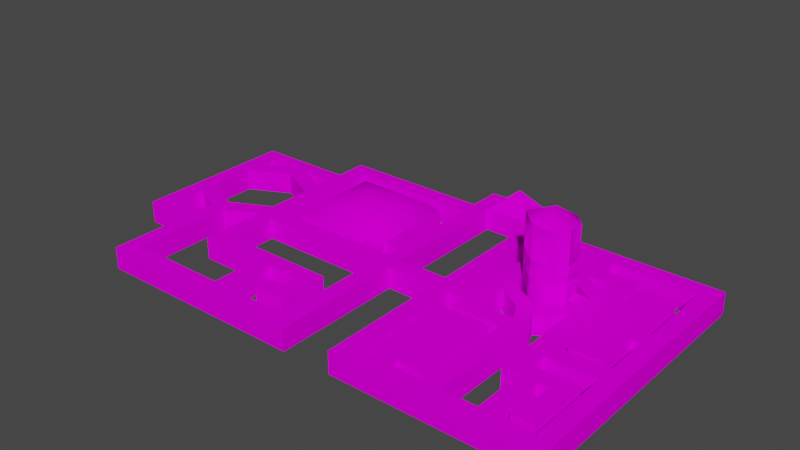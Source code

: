 # Source: ENVI_SquareTunnel.blend  (saved by Blender 2.82.7; exported with 4.5.12 LTS)
import bpy
from mathutils import Matrix  # noqa: F401  (used for matrix-valued properties, if any)

bpy.ops.wm.read_factory_settings(use_empty=True)
scene = bpy.context.scene
scene.name = 'Scene'

# ---- images (referenced by path relative to the original .blend; pixels are not part of the script)
import os
ASSET_DIR = os.environ.get("B2B_ASSET_DIR", "")  # directory of the original .blend (textures are referenced by path, not embedded)
HERE = os.path.dirname(os.path.abspath(__file__))  # packed textures are extracted next to this script under _unpacked/

def load_image(name, relpath, width, height, colorspace="sRGB"):
    """Load a texture the original file referenced (path relative to the .blend, or extracted next to this script)."""
    p = next((c for c in (os.path.join(HERE, relpath), os.path.join(ASSET_DIR, relpath)) if relpath and os.path.exists(c)), "")
    if p:
        img = bpy.data.images.load(p, check_existing=True)
        img.name = name
    else:  # same state as the original file: an image datablock whose file is absent (Cycles renders it pink)
        img = bpy.data.images.new(name, width, height)
        img.source = "FILE"
        img.filepath = "//" + (relpath or name)
    img.colorspace_settings.name = colorspace
    return img
img_tex_squaretunnelroof02_png = load_image('TEX_SquareTunnelRoof02.png', 'TEX_SquareTunnelRoof02.png', 1024, 1024, 'sRGB')
img_tex_squaretunnelroof01_png = load_image('TEX_SquareTunnelRoof01.png', 'TEX_SquareTunnelRoof01.png', 1024, 1024, 'sRGB')
img_tex_squaretunnelwall01_png = load_image('TEX_SquareTunnelWall01.png', 'TEX_SquareTunnelWall01.png', 1024, 1024, 'sRGB')
img_tex_squaretunnelwall02_png = load_image('TEX_SquareTunnelWall02.png', 'TEX_SquareTunnelWall02.png', 1024, 1024, 'sRGB')
img_tex_squaretunnelfloor01_png = load_image('TEX_SquareTunnelFloor01.png', 'TEX_SquareTunnelFloor01.png', 1024, 1024, 'sRGB')
img_tex_squaretunnelfloor02_png = load_image('TEX_SquareTunnelFloor02.png', 'TEX_SquareTunnelFloor02.png', 1024, 1024, 'sRGB')

# ---- materials (node trees are filled in below, after node groups)
mat_ceilingroom = bpy.data.materials.new('ceilingRoom')
mat_ceilingroom.use_transparent_shadow = False
mat_ceilingroom.roughness = 0.7615
mat_ceilingroom.specular_intensity = 0.0
mat_ceilingtunnel = bpy.data.materials.new('ceilingTunnel')
mat_ceilingtunnel.use_transparent_shadow = False
mat_ceilingtunnel.roughness = 0.7615
mat_ceilingtunnel.specular_intensity = 0.0
mat_wallgreen = bpy.data.materials.new('wallGreen')
mat_wallgreen.use_transparent_shadow = False
mat_wallgreen.roughness = 0.7615
mat_wallgreen.specular_intensity = 0.0
mat_wallbrick = bpy.data.materials.new('wallBrick')
mat_wallbrick.use_transparent_shadow = False
mat_wallbrick.roughness = 0.7615
mat_wallbrick.specular_intensity = 0.0
mat_floorcarpet = bpy.data.materials.new('floorCarpet')
mat_floorcarpet.use_transparent_shadow = False
mat_floorcarpet.roughness = 0.7615
mat_floorcarpet.specular_intensity = 0.0
mat_floorbrick = bpy.data.materials.new('floorBrick')
mat_floorbrick.use_transparent_shadow = False
mat_floorbrick.roughness = 0.7615
mat_floorbrick.specular_intensity = 0.0

# ---- material node trees
mat_ceilingroom.use_nodes = True; mat_ceilingroom.node_tree.nodes.clear()
_N = mat_ceilingroom.node_tree.nodes; _L = mat_ceilingroom.node_tree.links
n0 = _N.new('ShaderNodeOutputMaterial'); n0.name = 'Material Output'; n0.location = (300, 300)
n1 = _N.new('ShaderNodeBsdfPrincipled'); n1.name = 'Principled BSDF'; n1.location = (10, 300)
n1.distribution = 'GGX'
n1.subsurface_method = 'BURLEY'
n1.inputs[2].default_value = 0.7615
n1.inputs[3].default_value = 1.45
n1.inputs[13].default_value = 0.0
n1.inputs[27].default_value = (0.0, 0.0, 0.0, 1.0)
n1.inputs[28].default_value = 1.0
n2 = _N.new('ShaderNodeTexImage'); n2.name = 'Image Texture'; n2.location = (-300, 600)
n2.image = img_tex_squaretunnelroof02_png
_L.new(n1.outputs[0], n0.inputs[0])
_L.new(n2.outputs[0], n1.inputs[0])
n0.is_active_output = True
mat_ceilingtunnel.use_nodes = True; mat_ceilingtunnel.node_tree.nodes.clear()
_N = mat_ceilingtunnel.node_tree.nodes; _L = mat_ceilingtunnel.node_tree.links
n0 = _N.new('ShaderNodeOutputMaterial'); n0.name = 'Material Output'; n0.location = (300, 300)
n1 = _N.new('ShaderNodeBsdfPrincipled'); n1.name = 'Principled BSDF'; n1.location = (10, 300)
n1.distribution = 'GGX'
n1.subsurface_method = 'BURLEY'
n1.inputs[2].default_value = 0.7615
n1.inputs[3].default_value = 1.45
n1.inputs[13].default_value = 0.0
n1.inputs[27].default_value = (0.0, 0.0, 0.0, 1.0)
n1.inputs[28].default_value = 1.0
n2 = _N.new('ShaderNodeTexImage'); n2.name = 'Image Texture'; n2.location = (-300, 600)
n2.image = img_tex_squaretunnelroof01_png
_L.new(n1.outputs[0], n0.inputs[0])
_L.new(n2.outputs[0], n1.inputs[0])
n0.is_active_output = True
mat_wallgreen.use_nodes = True; mat_wallgreen.node_tree.nodes.clear()
_N = mat_wallgreen.node_tree.nodes; _L = mat_wallgreen.node_tree.links
n0 = _N.new('ShaderNodeOutputMaterial'); n0.name = 'Material Output'; n0.location = (300, 300)
n1 = _N.new('ShaderNodeBsdfPrincipled'); n1.name = 'Principled BSDF'; n1.location = (10, 300)
n1.distribution = 'GGX'
n1.subsurface_method = 'BURLEY'
n1.inputs[2].default_value = 0.7615
n1.inputs[3].default_value = 1.45
n1.inputs[13].default_value = 0.0
n1.inputs[27].default_value = (0.0, 0.0, 0.0, 1.0)
n1.inputs[28].default_value = 1.0
n2 = _N.new('ShaderNodeTexImage'); n2.name = 'Image Texture'; n2.location = (-300, 600)
n2.image = img_tex_squaretunnelwall01_png
_L.new(n1.outputs[0], n0.inputs[0])
_L.new(n2.outputs[0], n1.inputs[0])
n0.is_active_output = True
mat_wallbrick.use_nodes = True; mat_wallbrick.node_tree.nodes.clear()
_N = mat_wallbrick.node_tree.nodes; _L = mat_wallbrick.node_tree.links
n0 = _N.new('ShaderNodeOutputMaterial'); n0.name = 'Material Output'; n0.location = (300, 300)
n1 = _N.new('ShaderNodeBsdfPrincipled'); n1.name = 'Principled BSDF'; n1.location = (10, 300)
n1.distribution = 'GGX'
n1.subsurface_method = 'BURLEY'
n1.inputs[2].default_value = 0.7615
n1.inputs[3].default_value = 1.45
n1.inputs[13].default_value = 0.0
n1.inputs[27].default_value = (0.0, 0.0, 0.0, 1.0)
n1.inputs[28].default_value = 1.0
n2 = _N.new('ShaderNodeTexImage'); n2.name = 'Image Texture'; n2.location = (-300, 600)
n2.image = img_tex_squaretunnelwall02_png
_L.new(n1.outputs[0], n0.inputs[0])
_L.new(n2.outputs[0], n1.inputs[0])
n0.is_active_output = True
mat_floorcarpet.use_nodes = True; mat_floorcarpet.node_tree.nodes.clear()
_N = mat_floorcarpet.node_tree.nodes; _L = mat_floorcarpet.node_tree.links
n0 = _N.new('ShaderNodeOutputMaterial'); n0.name = 'Material Output'; n0.location = (300, 300)
n1 = _N.new('ShaderNodeBsdfPrincipled'); n1.name = 'Principled BSDF'; n1.location = (10, 300)
n1.distribution = 'GGX'
n1.subsurface_method = 'BURLEY'
n1.inputs[2].default_value = 0.7615
n1.inputs[3].default_value = 1.45
n1.inputs[13].default_value = 0.0
n1.inputs[27].default_value = (0.0, 0.0, 0.0, 1.0)
n1.inputs[28].default_value = 1.0
n2 = _N.new('ShaderNodeTexImage'); n2.name = 'Image Texture'; n2.location = (-300, 600)
n2.image = img_tex_squaretunnelfloor01_png
_L.new(n1.outputs[0], n0.inputs[0])
_L.new(n2.outputs[0], n1.inputs[0])
n0.is_active_output = True
mat_floorbrick.use_nodes = True; mat_floorbrick.node_tree.nodes.clear()
_N = mat_floorbrick.node_tree.nodes; _L = mat_floorbrick.node_tree.links
n0 = _N.new('ShaderNodeOutputMaterial'); n0.name = 'Material Output'; n0.location = (300, 300)
n1 = _N.new('ShaderNodeBsdfPrincipled'); n1.name = 'Principled BSDF'; n1.location = (10, 300)
n1.distribution = 'GGX'
n1.subsurface_method = 'BURLEY'
n1.inputs[2].default_value = 0.7615
n1.inputs[3].default_value = 1.45
n1.inputs[13].default_value = 0.0
n1.inputs[27].default_value = (0.0, 0.0, 0.0, 1.0)
n1.inputs[28].default_value = 1.0
n2 = _N.new('ShaderNodeTexImage'); n2.name = 'Image Texture'; n2.location = (-300, 600)
n2.image = img_tex_squaretunnelfloor02_png
_L.new(n1.outputs[0], n0.inputs[0])
_L.new(n2.outputs[0], n1.inputs[0])
n0.is_active_output = True

# ---- world
world_world = bpy.data.worlds.new('World'); scene.world = world_world
world_world.use_nodes = True; world_world.node_tree.nodes.clear()
_N = world_world.node_tree.nodes; _L = world_world.node_tree.links
n0 = _N.new('ShaderNodeOutputWorld'); n0.name = 'World Output'; n0.location = (300, 300)
n1 = _N.new('ShaderNodeBackground'); n1.name = 'Background'; n1.location = (10, 300)
n1.inputs[0].default_value = (0.05088, 0.05088, 0.05088, 1.0)
_L.new(n1.outputs[0], n0.inputs[0])
n0.is_active_output = True
world_world.color = (0.05088, 0.05088, 0.05088)
world_world.use_sun_shadow = False
world_world.sun_shadow_jitter_overblur = 0.0

# ---- meshes
me_envi_squaretunnel = bpy.data.meshes.new('ENVI_SquareTunnel')
me_envi_squaretunnel.from_pydata([(19.69, 15.0, -1.5), (33.19, -7.125, -1.5), (-11.81, -12.0, -1.5), (24.19, 12.75, -1.5), (20.06, 6.0, -1.5), (29.81, 3.75, -1.5), (26.44, -11.62, -1.5), (24.19, -11.62, -1.5), (17.44, 8.851, -1.5), (21.94, 8.25, -1.5), (16.31, -0.75, -1.5), (-29.81, -5.25, -1.5), (-28.69, 8.476, -1.5), (-7.312, -12.0, -1.5), (10.69, -0.75, -1.5), (30.19, -14.62, -1.5), (27.94, -14.62, -1.5), (17.44, 15.0, -1.5), (21.94, 6.0, -1.5), (-2.813, -3.0, -1.5), (25.31, -4.125, -1.5), (30.94, 15.0, -1.5), (17.44, -3.0, -1.5), (-28.69, -3.226, -1.5), (8.437, -0.75, -1.5), (6.188, -0.75, -1.5), (-0.5625, -3.0, -1.5), (30.94, -7.125, -1.5), (30.94, -18.75, -1.5), (-27.56, 10.5, -1.5), (21.94, 1.5, -1.5), (21.94, 3.75, -1.5), (17.44, 0.8986, -1.5), (10.69, -3.0, -1.5), (10.69, -5.25, -1.5), (24.19, -7.125, -1.5), (18.56, 10.5, -1.5), (18.56, -0.75, -1.5), (-29.81, 10.5, -1.5), (24.19, -4.875, -1.5), (30.94, -4.875, -1.5), (8.437, -18.75, -1.5), (8.437, 17.25, -1.5), (24.19, -9.375, -1.5), (-5.062, -9.75, -1.5), (12.94, 12.75, -1.5), (10.69, 10.5, -1.5), (-0.5625, 17.25, -1.5), (-2.813, -21.0, -1.5), (-9.563, -14.25, -1.5), (17.44, -18.75, -1.5), (18.56, 2.25, 3.75), (15.94, 2.25, 10.5), (20.06, 3.75, 10.5), (20.06, 3.75, 6.0), (18.56, 2.25, 6.0), (18.56, 2.25, 10.5), (20.06, 6.0, 10.5), (18.56, 7.5, -1.5), (18.56, 7.5, 10.5), (15.94, 7.5, 10.5), (13.31, 4.875, 10.5), (13.31, 4.875, 3.75), (20.06, 6.0, 3.75), (20.06, 3.75, 3.75), (13.31, 4.875, -1.5), (20.06, 6.0, 1.5), (15.94, 7.5, -1.5), (15.94, 7.5, 3.75), (-14.06, -18.75, -1.5), (-18.56, 0.3749, -1.5), (-18.56, 12.75, -1.5), (16.31, -6.0, -1.5), (12.94, -17.62, -1.5), (-34.31, 12.75, -1.5), (-2.813, 3.75, -1.5), (-20.81, -0.75, -1.5), (15.94, 2.25, -1.5), (18.56, 2.25, -1.5), (-2.813, -0.75, -1.5), (-23.06, 17.25, -1.5), (-5.062, 3.75, -1.5), (-34.31, -0.3749, -1.5), (-23.06, 5.625, -1.5), (-2.813, 1.5, -1.5), (-2.813, -18.75, -1.5), (-20.81, -3.0, -1.5), (9.563, -17.62, -1.5), (12.94, -18.75, -1.5), (20.06, 3.75, -1.5), (10.69, -17.62, -1.5), (10.69, -18.75, -1.5), (-5.062, 1.5, -1.5), (-14.06, -21.0, -1.5), (-36.56, -7.5, -1.5), (-29.81, -21.0, -1.5), (-36.56, 12.75, -1.5), (-36.56, 10.5, -1.5), (-11.81, -9.75, -1.5), (-20.81, 15.0, -1.5), (-23.06, 15.0, -1.5), (-23.06, 12.75, -1.5), (-11.81, 6.75, 4.575), (-6.853, 1.969, 3.0), (-5.062, 3.75, 1.5), (-5.062, 1.5, 1.5), (-18.56, 12.75, 1.5), (-16.79, 1.969, 3.0), (-6.853, 11.16, 3.0), (-16.79, 11.16, 3.0), (-5.062, 12.75, 1.5), (6.188, 21.75, 1.5), (6.188, 17.25, 1.5), (2.813, 19.5, 4.5), (17.32, 4.875, 12.37), (15.94, 2.25, 3.75), (15.94, 7.5, 6.0), (18.56, 7.5, 3.75), (20.06, 6.0, 6.0), (15.94, 2.25, 6.0), (18.56, 7.5, 6.0), (13.31, 4.875, 6.0), (-11.81, -21.0, 1.5), (12.94, 8.25, 1.5), (-23.06, 12.75, 1.5), (-20.81, 15.0, 1.5), (21.94, 10.5, 1.5), (-20.81, -3.0, 1.5), (10.69, -0.75, 1.5), (-27.56, -18.75, 1.5), (-29.81, -21.0, 1.5), (-29.81, 10.5, 1.5), (17.44, 0.8986, 1.5), (16.31, -0.75, 1.5), (8.437, 15.0, 1.5), (27.94, -14.62, 1.5), (17.44, 12.75, 1.5), (24.19, -9.375, 1.5), (-28.69, 8.476, 1.5), (27.94, -11.62, 1.5), (21.94, 6.0, 1.5), (21.94, 3.75, 1.5), (24.19, 10.5, 1.5), (-36.56, -7.5, 1.5), (8.437, 17.25, 1.5), (-2.813, -3.0, 1.5), (30.94, -18.75, 1.5), (-29.81, -9.75, 1.5), (6.188, -0.75, 1.5), (17.44, 15.0, 1.5), (-27.56, -5.25, 1.5), (-34.31, -3.0, 1.5), (21.94, 8.25, 1.5), (-23.06, -0.3749, 1.5), (24.19, 12.75, 1.5), (12.94, -18.75, 1.5), (-2.813, 1.5, 1.5), (30.94, 15.0, 1.5), (30.94, 3.75, 1.5), (-34.31, -0.3749, 1.5), (8.437, -0.75, 1.5), (-7.312, -12.0, 1.5), (19.69, 15.0, 1.5), (19.69, 12.75, 1.5), (-0.5625, -3.0, 1.5), (-2.813, -0.75, 1.5), (30.94, -7.125, 1.5), (-34.31, 10.5, 1.5), (12.94, 1.5, 1.5), (18.56, 10.5, 1.5), (17.44, -3.0, 1.5), (26.44, -11.62, 1.5), (-5.062, -9.75, 1.5), (10.69, -5.25, 1.5), (24.19, -4.875, 1.5), (19.69, -18.75, 1.5), (8.437, -18.75, 1.5), (-2.813, 15.0, 1.5), (-23.06, -12.0, 1.5), (21.94, -11.62, 1.5), (30.19, -14.62, 1.5), (30.19, -17.62, 1.5), (-27.56, -21.0, 1.5), (12.94, 10.5, 1.5), (33.19, 17.25, 1.5), (17.44, -5.25, 1.5), (30.19, -9.375, 1.5), (16.31, -17.62, 1.5), (10.69, -17.62, 1.5), (9.563, -17.62, 1.5), (29.81, 1.5, 1.5), (17.44, -5.25, -1.5), (-23.06, -3.0, -1.5), (-23.06, -0.3749, -1.5), (21.94, 10.5, -1.5), (21.94, 1.5, 1.5), (-36.56, -9.75, -1.5), (24.19, -7.125, 1.5), (24.19, -11.62, 1.5), (24.19, -18.75, 1.5), (12.94, 3.75, -1.5), (12.94, 6.0, -1.5), (12.94, -3.0, 1.5), (12.94, -3.0, -1.5), (17.44, 8.851, 1.5), (19.69, -3.0, 1.5), (18.56, -0.75, 1.5), (-0.5625, 15.0, 1.5), (-0.5625, 17.25, 1.5), (17.44, -18.75, 1.5), (-28.69, -3.226, 1.5), (-34.31, -7.5, 1.5), (-34.31, -7.5, -1.5), (-20.81, -0.75, 1.5), (-23.06, 8.25, 1.5), (-23.06, 5.625, 1.5), (-27.56, 10.5, 1.5), (-23.06, 10.5, 1.5), (26.44, -18.75, -1.5), (-0.5625, -0.75, -1.5), (8.437, -3.0, 1.5), (10.69, -3.0, 1.5), (6.188, -3.0, 1.5), (8.437, 15.0, -1.5), (6.188, 17.25, -1.5), (12.94, 1.5, -1.5), (30.94, 3.75, -1.5), (33.19, 17.25, -1.5), (-2.813, 17.25, 1.5), (-23.06, -3.0, 1.5), (-29.81, -7.5, -1.5), (-11.81, -12.0, 1.5), (-14.06, -12.0, 1.5), (-23.06, -12.0, -1.5), (-27.56, -5.25, -1.5), (-27.56, -18.75, -1.5), (-2.813, -18.75, 1.5), (-0.5625, -21.0, 1.5), (-0.5625, -21.0, -1.5), (-34.31, -3.0, -1.5), (20.06, 3.75, 1.5), (21.94, -11.62, -1.5), (30.94, -4.875, 1.5), (-7.312, -14.25, 1.5), (-9.563, -14.25, 1.5), (-7.312, -14.25, -1.5), (-34.31, 5.625, 1.5), (-34.31, 5.625, -1.5), (-34.31, 8.25, 1.5), (-34.31, 8.25, -1.5), (-11.81, -18.75, 1.5), (-14.06, -12.0, -1.5), (-14.06, -18.75, 1.5), (-23.06, 8.25, -1.5), (-23.06, 10.5, -1.5), (-5.062, -16.5, -1.5), (-29.81, -5.25, 1.5), (-29.81, -7.5, 1.5), (-36.56, 12.75, 1.5), (-36.56, 10.5, 1.5), (8.437, 21.75, 1.5), (19.69, 12.75, -1.5), (-2.813, 21.75, -1.5), (29.81, 11.62, -1.5), (30.94, 1.5, -1.5), (29.81, -4.125, 1.5), (29.81, -4.125, -1.5), (25.31, 11.62, 1.5), (-34.31, 10.5, -1.5), (12.94, 3.75, 1.5), (12.94, 6.0, 1.5), (-9.563, -16.5, -1.5), (19.69, -3.0, -1.5), (-0.5625, 21.75, 1.5), (-2.813, 21.75, 1.5), (29.81, 3.75, 1.5), (33.19, -7.125, 1.5), (-14.06, -21.0, 1.5), (6.188, -21.0, 1.5), (6.188, -21.0, -1.5), (-5.062, -16.5, 1.5), (8.437, 21.75, -1.5), (-9.563, -16.5, 1.5), (-36.56, -9.75, 1.5), (6.188, -3.0, -1.5), (30.94, -21.0, -1.5), (33.19, -21.0, -1.5), (-20.81, -9.75, 1.5), (33.19, -21.0, 1.5), (8.437, -21.0, -1.5), (10.69, 12.75, 1.5), (17.44, 12.75, -1.5), (-20.81, -9.75, -1.5), (10.69, 12.75, -1.5), (30.19, -9.375, -1.5), (27.19, -14.62, 1.5), (16.31, 10.5, 1.5), (-2.813, 15.0, -1.5), (9.563, -6.0, -1.5), (26.44, -18.75, 1.5), (-2.813, 3.75, 1.5), (8.437, -3.0, -1.5), (30.94, 1.5, 1.5), (29.81, 11.62, 1.5), (-29.81, -9.75, -1.5), (-23.06, 15.0, 1.5), (-11.81, -18.75, -1.5), (24.19, -18.75, -1.5), (-34.31, 12.75, 1.5), (12.94, -17.62, 1.5), (16.31, 10.5, -1.5), (27.94, -11.62, -1.5), (25.31, -4.125, 1.5), (25.31, 11.62, -1.5), (16.31, -6.0, 1.5), (9.563, -6.0, 1.5), (29.81, 1.5, -1.5), (16.31, -17.62, -1.5), (27.19, -17.62, 1.5), (27.19, -17.62, -1.5), (12.94, 10.5, -1.5), (12.94, 8.25, -1.5), (10.69, -18.75, 1.5), (27.19, -14.62, -1.5), (-11.81, -21.0, -1.5), (19.69, -18.75, -1.5), (-23.06, 17.25, 1.5), (-0.5625, -0.75, 1.5), (-0.5625, 15.0, -1.5), (30.19, -17.62, -1.5), (-2.813, -21.0, 1.5), (-27.56, -21.0, -1.5), (-2.813, 17.25, -1.5), (-18.56, 0.3749, 1.5), (-5.062, 12.75, -1.5), (-5.062, 0.3749, 1.5), (-5.062, 0.3749, -1.5), (-28.69, -3.226, -1.5), (-23.06, -0.3749, 1.5), (-23.06, -0.3749, -1.5), (-28.69, -3.226, 1.5)], [], [(86, 127, 145, 19), (289, 279, 278), (326, 305, 100, 80), (210, 256, 151, 159), (327, 148, 222, 164), (84, 79, 219), (185, 191, 34, 173), (162, 157, 21, 0), (202, 221, 128, 168), (259, 143, 94, 97), (92, 84, 75, 81), (280, 243, 161, 172), (40, 1, 264), (166, 146, 28, 27), (107, 103, 335, 333), (180, 186, 294, 15), (173, 221, 202, 185), (170, 133, 132, 206, 205), (313, 20, 5, 263), (126, 169, 163), (50, 289, 325), (327, 207, 328, 219), (213, 153, 215), (119, 55, 51, 115), (150, 257, 256), (99, 100, 101), (90, 73, 72, 298), (249, 268, 97, 247), (176, 220, 301, 41), (73, 317, 72), (205, 175, 185, 170), (198, 179, 137), (278, 209, 175), (145, 164, 236), (50, 88, 289), (326, 228, 125, 305), (271, 255, 245, 49), (209, 185, 175), (150, 129, 147, 257), (41, 301, 284), (199, 198, 171, 299), (241, 35, 39, 30), (244, 49, 245, 243), (262, 332, 47), (225, 10, 32, 200), (163, 261, 3, 154), (148, 160, 220, 222), (174, 242, 166, 197), (91, 322, 176, 41), (280, 282, 244, 243), (267, 303, 275, 312), (201, 321, 46), (123, 183, 320, 321), (225, 203, 202, 168), (157, 158, 226, 21), (106, 71, 334, 110), (89, 78, 51, 64, 240), (278, 288, 285, 289), (68, 67, 58, 117), (177, 125, 228), (86, 292, 287, 127), (77, 115, 51, 78), (62, 115, 77, 65), (62, 65, 67, 68), (210, 159, 82, 23), (189, 315, 188), (6, 311, 294, 43), (296, 169, 204, 123), (128, 270, 269), (199, 299, 288), (314, 315, 298, 72), (205, 272, 325, 175), (318, 295, 135), (131, 308, 124, 216), (35, 43, 137, 197), (146, 166, 276, 288), (26, 19, 85, 48, 238), (217, 216, 124), (137, 171, 198), (69, 235, 331, 93), (276, 242, 302), (182, 129, 252, 122, 277), (30, 37, 206, 195), (250, 236, 330, 122), (76, 213, 125, 99), (321, 320, 46), (95, 331, 235, 304), (192, 193, 23, 11, 234), (237, 330, 236, 164), (100, 99, 80), (76, 99, 253, 83), (105, 335, 103), (37, 30, 32), (152, 9, 194, 126), (166, 242, 276), (122, 324, 93, 277), (239, 82, 94), (111, 260, 144, 112), (79, 76, 86, 19), (191, 272, 37, 22), (102, 108, 103), (107, 102, 103), (109, 102, 107), (102, 109, 108), (237, 238, 48, 330), (104, 105, 103), (94, 82, 247, 97), (60, 61, 121, 116), (31, 32, 30), (111, 113, 273), (273, 113, 208), (113, 111, 112), (113, 112, 208), (61, 114, 52), (114, 57, 53), (59, 114, 60), (114, 56, 52), (60, 114, 61), (114, 59, 57), (114, 53, 56), (219, 75, 84), (300, 104, 81, 75), (268, 38, 74), (128, 160, 24, 14), (213, 165, 145, 127), (158, 157, 184, 276), (196, 304, 212, 94), (301, 24, 25, 284), (314, 187, 309), (211, 151, 239, 212), (80, 332, 228, 326), (267, 312, 20, 313), (18, 4, 89, 31), (170, 22, 10, 133), (308, 258, 96, 74), (219, 26, 284, 25), (259, 97, 96, 258), (265, 312, 190), (327, 165, 156), (31, 30, 39), (201, 8, 310, 321), (278, 322, 155), (275, 158, 302, 190), (28, 146, 299, 218), (2, 231, 161, 13), (73, 88, 155, 309), (165, 213, 76, 79), (72, 317, 187, 314), (57, 118, 54, 53), (220, 221, 33, 301), (230, 212, 304), (179, 195, 174, 197), (149, 144, 162), (279, 289, 41, 284), (190, 312, 275), (327, 156, 300), (7, 307, 218, 6), (63, 66, 240, 64), (162, 163, 136, 149), (155, 209, 278), (296, 183, 290, 136), (253, 29, 38, 12, 83), (158, 275, 5, 226), (27, 1, 40), (140, 142, 174, 141), (130, 95, 304, 147), (299, 146, 288), (156, 165, 79, 84), (97, 268, 74, 96), (235, 234, 230, 304), (222, 220, 176, 278), (13, 245, 255, 44), (40, 39, 35, 27), (274, 262, 273), (233, 251, 292), (168, 128, 269), (98, 292, 251, 2), (180, 135, 139, 186), (88, 73, 90, 91), (212, 239, 94), (318, 319, 323, 295), (323, 319, 16), (191, 50, 325, 272), (229, 178, 233, 192), (174, 142, 154, 3, 39), (283, 143, 211, 147), (191, 22, 203, 34), (141, 240, 66, 140), (108, 110, 104, 103), (52, 119, 121, 61), (278, 176, 322), (226, 264, 1), (148, 112, 134, 160), (121, 119, 115, 62), (55, 54, 64, 51), (157, 162, 144, 184), (86, 192, 233, 292), (214, 215, 138, 131, 216), (303, 267, 313, 263), (124, 125, 217), (297, 75, 219, 328), (169, 126, 194, 36), (85, 306, 93, 324, 48), (41, 289, 91), (280, 255, 271, 282), (249, 247, 12, 38), (70, 336, 92), (42, 281, 224), (227, 184, 144, 42), (10, 22, 37, 32), (218, 307, 285), (110, 334, 81, 104), (232, 178, 287), (33, 34, 203), (291, 293, 320, 310), (29, 254, 101), (42, 0, 21, 227), (291, 136, 290, 293, 45), (234, 235, 129, 150), (6, 218, 299, 171), (186, 137, 43, 294), (150, 229, 192, 234), (109, 107, 333, 106), (14, 46, 293, 290, 128), (185, 209, 50, 191), (242, 174, 39, 40), (240, 141, 31, 89), (210, 153, 229, 150, 256), (338, 340, 337, 339), (197, 166, 27, 35), (247, 82, 159, 246), (143, 283, 196, 94), (132, 32, 31, 141), (140, 66, 4, 18), (131, 167, 308), (134, 149, 17, 223), (239, 11, 23, 82), (199, 307, 7, 198), (27, 28, 1), (204, 8, 201, 270), (195, 179, 241, 30), (217, 214, 253, 254), (167, 131, 38, 268), (197, 137, 179), (14, 33, 203, 225), (59, 120, 118, 57), (121, 62, 68, 116), (22, 170, 202, 203), (246, 138, 12, 247), (17, 0, 42), (47, 328, 207, 208), (161, 243, 245, 13), (8, 204, 140, 18), (116, 68, 117, 120), (133, 168, 269, 132), (151, 256, 11, 239), (50, 209, 155, 88), (131, 248, 249, 38), (112, 224, 47, 208), (14, 225, 200), (106, 110, 108, 109), (135, 16, 311, 139), (278, 279, 284, 222), (122, 252, 250), (148, 327, 219, 25), (124, 101, 100, 305), (332, 297, 328, 47), (20, 266, 316), (133, 10, 225, 168), (223, 17, 42, 224), (250, 231, 2, 306), (144, 260, 281, 42), (286, 285, 288), (12, 138, 215, 83), (136, 163, 169, 296), (206, 37, 272, 205), (242, 40, 264, 302), (60, 116, 120, 59), (232, 252, 69, 251), (52, 56, 55, 119), (274, 228, 332, 262), (296, 310, 320, 183), (29, 216, 217, 254), (118, 120, 117, 63), (173, 34, 33, 221), (232, 251, 233, 178), (17, 291, 261, 0), (179, 198, 7, 241), (145, 165, 327, 164), (28, 285, 286, 1), (307, 199, 175, 325), (316, 264, 226, 5), (44, 255, 280, 172), (264, 316, 190, 302), (0, 261, 163, 162), (214, 125, 213, 215), (200, 201, 46, 14), (257, 230, 11, 256), (312, 265, 266, 20), (142, 152, 126), (3, 261, 194), (282, 271, 49, 244), (16, 15, 294, 311), (5, 20, 316), (141, 174, 195), (104, 300, 156, 105), (80, 99, 297, 332), (248, 167, 268, 249), (269, 270, 201, 200), (147, 129, 182, 130), (2, 251, 69, 306), (143, 259, 246, 159), (136, 291, 17, 149), (254, 253, 99), (200, 32, 132, 269), (127, 229, 153, 213), (194, 9, 3), (276, 184, 227, 1), (25, 224, 112, 148), (182, 331, 95, 130), (228, 274, 273, 208), (231, 287, 172, 161), (231, 232, 287), (140, 204, 169, 152), (153, 193, 83, 215), (300, 177, 207, 327), (236, 85, 19, 145), (177, 228, 208, 207), (188, 315, 314, 309), (169, 36, 9, 152), (25, 24, 223, 224), (9, 18, 3), (152, 142, 140), (319, 329, 15, 16), (92, 336, 335, 105), (237, 164, 26, 238), (241, 7, 43), (92, 105, 156, 84), (216, 29, 253, 214), (315, 189, 87, 298), (300, 75, 297, 177), (235, 69, 252, 129), (175, 199, 288, 278), (139, 171, 137, 186), (214, 217, 125), (159, 151, 143), (63, 64, 54, 118), (303, 263, 5, 275), (99, 125, 177, 297), (316, 266, 265, 190), (124, 308, 74, 101), (101, 74, 38, 29), (160, 134, 223, 24), (189, 188, 90, 87), (154, 142, 126, 163), (262, 47, 224, 281), (248, 131, 138, 246), (322, 91, 90, 188), (182, 277, 93, 331), (171, 139, 311, 6), (318, 181, 329, 319), (290, 183, 123), (248, 246, 259, 167), (241, 43, 35), (56, 53, 54, 55), (295, 323, 16, 135), (181, 180, 15, 329), (236, 250, 306, 85), (4, 58, 67, 65, 77, 78, 89), (164, 222, 284, 26), (212, 230, 257, 211), (309, 155, 322, 188), (211, 257, 147), (288, 276, 1, 286), (151, 211, 143), (147, 304, 196, 283), (234, 11, 230), (181, 318, 135, 180), (117, 58, 4, 66, 63), (229, 127, 287, 178), (187, 317, 73, 309), (70, 333, 335, 336), (287, 292, 98, 172), (106, 333, 70, 71), (308, 167, 259, 258), (330, 48, 324, 122), (310, 296, 123, 321), (310, 8, 36, 291), (21, 226, 1, 227), (9, 36, 8, 18), (93, 306, 69), (298, 87, 90), (132, 141, 195, 206), (289, 285, 307, 325), (254, 99, 101), (98, 2, 13, 44), (192, 86, 76, 193), (91, 289, 88), (14, 24, 301, 33), (71, 70, 92, 81, 334), (219, 79, 19, 26), (76, 83, 193), (31, 39, 3, 18), (293, 46, 320), (123, 204, 270), (160, 128, 221, 220), (44, 172, 98), (231, 250, 252, 232), (111, 273, 262, 281, 260), (123, 270, 128, 290), (125, 124, 305), (36, 194, 261, 291), (7, 6, 43), (144, 149, 134, 112), (185, 202, 170), (276, 302, 158), (28, 218, 285)])
me_envi_squaretunnel.polygons.foreach_set('use_smooth', [0, 0, 0, 0, 0, 0, 0, 0, 0, 0, 0, 0, 0, 0, 1, 0, 0, 0, 0, 0, 0, 0, 0, 0, 0, 0, 0, 0, 0, 0, 0, 0, 0, 0, 0, 0, 0, 0, 0, 0, 0, 0, 0, 0, 0, 0, 0, 0, 0, 0, 0, 0, 0, 0, 0, 0, 0, 0, 0, 0, 0, 0, 0, 0, 0, 0, 0, 0, 0, 0, 0, 0, 0, 0, 0, 0, 0, 0, 0, 0, 0, 0, 0, 0, 0, 0, 0, 0, 0, 0, 0, 1, 0, 0, 0, 0, 0, 0, 0, 0, 1, 1, 1, 1, 0, 1, 0, 0, 0, 0, 0, 0, 0, 1, 1, 1, 1, 1, 1, 1, 0, 0, 0, 0, 0, 0, 0, 0, 0, 0, 0, 0, 0, 0, 0, 0, 0, 0, 0, 0, 0, 0, 0, 0, 0, 0, 0, 0, 0, 0, 0, 0, 0, 0, 0, 0, 0, 0, 0, 0, 0, 0, 0, 0, 0, 0, 0, 0, 0, 0, 0, 0, 0, 0, 0, 0, 0, 0, 0, 0, 0, 0, 0, 0, 0, 0, 0, 0, 1, 0, 0, 0, 0, 0, 0, 0, 0, 0, 0, 0, 0, 0, 0, 0, 0, 0, 0, 0, 0, 0, 0, 0, 0, 0, 0, 0, 0, 0, 0, 0, 0, 0, 1, 0, 0, 0, 0, 0, 0, 0, 0, 0, 0, 0, 0, 0, 0, 0, 0, 0, 0, 0, 0, 0, 0, 0, 0, 0, 0, 0, 0, 0, 0, 0, 0, 0, 0, 0, 0, 0, 1, 0, 0, 0, 0, 0, 0, 0, 0, 0, 0, 0, 0, 0, 0, 0, 0, 0, 0, 0, 0, 0, 0, 0, 0, 0, 0, 0, 0, 0, 0, 0, 0, 0, 0, 0, 0, 0, 0, 0, 0, 0, 0, 0, 0, 0, 0, 0, 0, 0, 0, 0, 0, 0, 0, 0, 0, 0, 0, 0, 0, 0, 0, 0, 0, 0, 0, 0, 0, 0, 0, 0, 0, 0, 0, 0, 0, 0, 0, 0, 0, 0, 0, 0, 0, 0, 0, 0, 0, 0, 0, 0, 0, 0, 0, 0, 0, 0, 0, 0, 0, 0, 0, 0, 0, 0, 0, 0, 0, 0, 0, 0, 0, 0, 0, 0, 0, 0, 0, 0, 0, 0, 0, 0, 0, 0, 0, 0, 0, 0, 0, 0, 0, 0, 0, 0, 0, 0, 0, 0, 0, 0, 0, 0, 0, 0, 0, 0, 0, 0, 0, 0, 0, 0, 0, 0, 0])
me_envi_squaretunnel.polygons.foreach_set('material_index', [2, 2, 3, 1, 1, 5, 2, 2, 1, 3, 5, 1, 4, 2, 0, 2, 1, 1, 4, 1, 4, 3, 1, 3, 1, 5, 5, 5, 3, 5, 1, 1, 1, 1, 4, 1, 4, 1, 1, 4, 1, 4, 2, 4, 4, 2, 1, 1, 2, 1, 0, 4, 3, 2, 2, 3, 3, 2, 3, 1, 2, 3, 3, 3, 2, 1, 4, 1, 1, 1, 3, 2, 1, 1, 2, 1, 4, 1, 1, 5, 1, 1, 2, 1, 3, 4, 5, 4, 1, 5, 5, 0, 4, 2, 1, 2, 5, 1, 5, 4, 0, 0, 0, 0, 2, 0, 5, 3, 4, 0, 0, 0, 0, 0, 0, 0, 0, 0, 0, 0, 5, 3, 5, 2, 1, 1, 5, 4, 1, 2, 3, 3, 4, 2, 2, 4, 2, 0, 1, 4, 4, 1, 1, 3, 2, 3, 2, 3, 3, 2, 5, 1, 1, 4, 0, 1, 4, 3, 1, 1, 1, 4, 2, 4, 1, 3, 1, 3, 5, 5, 1, 4, 4, 2, 5, 1, 5, 1, 5, 5, 3, 4, 4, 2, 2, 1, 4, 1, 0, 3, 1, 4, 1, 3, 3, 1, 5, 1, 2, 1, 5, 3, 5, 4, 2, 4, 5, 4, 2, 4, 4, 3, 1, 4, 4, 5, 4, 2, 2, 2, 2, 2, 0, 2, 2, 2, 2, 1, 2, 2, 2, 2, 2, 2, 1, 2, 4, 2, 4, 2, 2, 2, 2, 1, 4, 3, 3, 2, 2, 4, 2, 2, 2, 3, 1, 2, 2, 2, 2, 4, 0, 3, 2, 1, 2, 2, 5, 4, 2, 4, 2, 2, 2, 2, 1, 2, 3, 3, 2, 3, 2, 3, 2, 3, 2, 2, 4, 2, 1, 4, 3, 4, 2, 2, 2, 1, 4, 2, 2, 1, 4, 2, 4, 4, 1, 1, 5, 2, 2, 1, 5, 1, 2, 5, 2, 1, 4, 2, 2, 2, 1, 1, 1, 1, 2, 1, 2, 1, 1, 3, 4, 4, 1, 4, 3, 2, 4, 3, 2, 3, 3, 3, 1, 1, 1, 1, 3, 3, 3, 3, 3, 5, 2, 3, 1, 4, 1, 3, 3, 3, 3, 1, 1, 4, 3, 3, 3, 3, 5, 2, 2, 1, 1, 3, 1, 3, 5, 1, 3, 1, 3, 3, 2, 3, 1, 3, 3, 4, 4, 4, 5, 5, 1, 4, 5, 4, 5, 4, 4, 5, 5, 5, 4, 4, 1, 1, 2, 1, 2, 1, 1, 4, 4, 1, 1, 1, 4])
_uv = me_envi_squaretunnel.uv_layers.new(name='UVMap')
_uv.uv.foreach_set('vector', [12.0, 1.0, 12.0, 0.0, 8.0, 0.0, 8.0, 1.0, 5.5, 1.0, 6.0, 1.0, 6.0, 0.0, 8.5, -2.0, 8.0, -2.0, 8.0, -1.0, 8.5, -1.0, 5.5, 5.101, 6.0, 6.0, 8.0, 5.0, 8.0, 3.833, -7.0, 4.0, -10.0, 4.0, -10.0, 5.0, -7.0, 5.0, 7.0, 3.0, 7.0, 4.0, 8.0, 4.0, 3.75, 0.0, 3.75, 1.0, 5.25, 1.0, 5.25, 0.0, 3.25, 0.0, 0.75, 0.0, 0.75, 1.0, 3.25, 1.0, -13.0, 5.0, -12.0, 5.0, -12.0, 4.0, -13.0, 3.0, 7.0, -2.0, 3.0, -2.0, 3.0, -1.0, 7.0, -1.0, 6.0, 3.0, 7.0, 3.0, 7.0, 2.0, 6.0, 2.0, -5.0, 11.0, -4.0, 10.0, -4.0, 9.0, -5.0, 8.0, 18.0, 4.167, 19.0, 3.167, 18.0, 7.0, 2.833, 0.0, 0.25, 0.0, 0.25, 1.0, 2.833, 1.0, -0.6063, 1.614, 1.602, 1.614, 2.0, 2.0, -1.0, 2.0, 0.9966, 0.0, 2.163, 0.0, 2.163, 1.0, 0.9966, 1.0, -12.0, 6.0, -12.0, 5.0, -13.0, 5.0, -15.0, 6.0, -15.0, 5.0, -14.5, 4.0, -15.0, 3.267, -15.5, 4.0, -16.0, 5.0, 15.5, 11.5, 15.5, 4.5, 17.5, 8.0, 17.5, 11.5, -17.0, -1.0, -15.5, -1.0, -16.0, -2.0, 12.0, -2.0, 8.0, -3.0, 13.0, -2.0, 3.5, -2.0, 0.0, -2.0, 0.0, -1.0, 3.5, -1.0, 2.0, 4.0, 3.0, 3.833, 3.0, 1.167, 6.269, 0.0, 5.152, 0.0, 5.152, 1.0, 6.269, 1.0, 5.0, 6.0, 6.0, 7.0, 6.0, 6.0, -1.0, -3.0, -2.0, -3.0, -2.0, -2.0, 13.0, 11.5, 14.0, 11.5, 15.5, 6.333, 12.5, 6.333, -7.0, 0.0, -7.0, -1.0, -8.0, -1.0, -7.0, 1.167, 7.5, -2.0, 4.0, -2.0, 4.0, -1.0, 7.5, -1.0, 14.0, 11.5, 15.5, 11.5, 15.5, 6.333, -16.0, 5.0, -16.0, 12.0, -15.0, 6.0, -15.0, 5.0, -18.0, 8.833, -17.0, 8.833, -18.0, 7.833, -10.0, 13.0, -15.0, 12.0, -16.0, 12.0, -6.0, 5.0, -7.0, 5.0, -6.0, 12.0, 12.0, -2.0, 10.0, -2.0, 8.0, -3.0, 3.0, -4.0, -6.0, -4.0, 2.0, -3.0, 3.0, -3.0, -1.335e-05, -1.0, 2.0, -1.0, 1.0, -1.518e-06, -1.335e-05, -1.518e-06, -15.0, 12.0, -15.0, 6.0, -16.0, 12.0, 5.0, 6.0, 5.0, 12.0, 6.0, 8.0, 6.0, 7.0, 8.0, -2.0, 8.0, 5.0, 7.0, 5.0, -18.0, 12.0, -18.0, 8.833, -19.0, 8.833, -19.0, 12.0, 14.0, 1.167, 15.0, 3.167, 15.0, 4.167, 14.0, 7.0, 5.5, 0.0, 5.5, 1.0, 6.0, 1.0, 6.0, 0.0, 3.0, 16.0, 3.0, 14.0, 4.0, 14.0, 10.0, 7.0, 11.5, 6.0, 12.0, 6.733, 10.0, 8.0, 12.5, 0.0, 12.5, 1.0, 13.5, 1.0, 13.5, 0.0, -10.0, 4.0, -11.0, 4.0, -11.0, 5.0, -10.0, 5.0, -18.0, 5.833, -21.0, 5.833, -21.0, 6.833, -18.0, 6.833, 9.75, 1.0, 9.75, 0.0, 9.25, 0.0, 9.25, 1.0, -5.0, 11.0, -3.0, 11.0, -3.0, 10.0, -4.0, 10.0, 0.0, -3.0, 2.0, -3.0, 2.0, 0.5, 0.0, 4.0, 10.0, 9.0, 10.0, 10.0, 9.0, 11.0, 1.5, -2.0, 1.0, -2.0, 1.0, -1.0, 1.5, -1.0, 4.0, 1.0, 5.0, 1.0, 5.0, 0.0, 4.0, 0.0, 4.25, 0.0, 1.75, 0.0, 1.75, 1.0, 4.25, 1.0, -0.5, 0.0, -0.5, 1.0, 2.5, 1.0, 2.5, 0.0, 2.216, 1.0, 2.576, 1.0, 2.576, 0.0, 2.216, 0.0, 2.216, 0.4, 6.0, 0.0, 0.0, 0.0, 0.5, 1.0, 5.5, 1.0, 0.8656, 0.0, 0.8656, 1.0, 1.424, 1.0, 1.424, 0.0, -6.0, -3.0, 2.0, -3.0, -6.0, -4.0, 5.0, 1.0, 6.5, 1.0, 6.5, 0.0, 5.0, 0.0, 3.134, 1.0, 3.134, 0.0, 2.576, 0.0, 2.576, 1.0, 4.0, 0.0, 3.134, 0.0, 3.134, 1.0, 4.0, 1.0, 0.0, 0.0, 0.0, 1.0, 0.8656, 1.0, 0.8656, 0.0, 2.98e-08, 1.192e-07, 1.0, 2.98e-08, 1.0, 1.0, 2.98e-07, 1.0, 3.0, -1.0, 3.0, 2.0, 3.333, -1.0, 16.0, 1.167, 16.67, 1.167, 17.67, 2.167, 15.0, 2.167, -14.5, -1.0, -15.5, -1.0, -15.0, -0.2673, -13.0, 0.0, -12.0, 4.0, -13.0, 1.0, -13.0, 2.0, -18.0, 12.0, -19.0, 12.0, -22.0, 13.0, 12.03, 0.0, 10.42, 0.0, 10.42, 1.0, 12.03, 1.0, 5.5, 0.0, 5.5, 1.0, 9.0, 1.0, 9.0, 0.0, -19.33, 11.5, -19.33, 10.17, -19.67, 10.17, 6.0, -1.0, 8.0, -2.0, 3.0, -2.0, 5.0, -1.0, 6.267, 1.0, 6.767, 1.0, 6.767, 0.0, 6.267, 0.0, -21.0, 12.0, -21.0, 6.833, -22.0, 6.833, -22.0, 13.0, 4.0, 5.0, 3.0, 5.0, 3.0, -2.0, 3.0, -3.0, 4.0, -3.0, 3.0, -1.0, 5.0, -1.0, 3.0, -2.0, -18.0, 7.833, -19.0, 8.833, -18.0, 8.833, 2.0, 12.0, -4.0, 12.0, -4.0, 13.0, 2.0, 13.0, -22.0, 6.833, -21.0, 5.833, -21.0, 3.0, 5.0, 13.0, 5.0, 12.0, -1.0, 12.0, -2.0, 13.0, -1.0, 13.0, 14.0, 1.0, 15.0, 1.0, 15.0, 0.0, 14.0, 0.0, -2.0, 12.0, -6.0, 12.0, -6.0, 13.0, -2.0, 13.0, 3.5, -1.0, 3.5, -2.0, 0.0, -2.0, 0.0, -1.0, 10.0, 10.0, 10.0, 11.0, 9.0, 11.0, -5.0, 13.0, -4.0, 13.0, -4.0, 12.0, -5.0, 8.0, -6.0, 5.0, -6.0, 6.167, -8.5, 4.899, -9.0, 4.0, -8.0, 4.0, -7.0, 13.0, -6.0, 13.0, -6.0, 12.0, -7.0, 5.0, -2.0, -3.0, -1.0, -3.0, -2.0, -4.0, -1.0, 4.0, -1.0, -3.0, -2.0, 0.0, -2.0, 1.167, 2.0, 1.727, 2.0, 2.0, 1.602, 1.614, 12.5, 6.0, 14.0, 7.0, 12.0, 6.733, 6.5, 0.0, 6.5, 1.0, 7.0, 1.0, 7.0, 0.0, -21.0, 6.833, -21.0, 5.833, -22.0, 6.833, 10.25, 0.0, 10.25, 1.0, 10.75, 1.0, 10.75, 0.0, -7.0, 5.0, -7.0, 3.833, -8.0, 7.0, -10.0, -6.0, -11.0, -6.0, -11.0, -4.0, -10.0, -4.0, 7.0, 4.0, -1.0, 4.0, -1.0, 5.0, 7.0, 5.0, 12.0, 4.0, 13.0, 5.0, 12.5, 6.0, 12.0, 5.0, 0.5, 0.4545, 1.602, -0.6136, 1.602, 1.614, -0.6063, 1.614, 0.5, 0.4545, 1.602, 1.614, -0.6063, -0.6136, 0.5, 0.4545, -0.6063, 1.614, 0.5, 0.4545, -0.6063, -0.6136, 1.602, -0.6136, 7.25, 0.0, 7.25, 1.0, 7.75, 1.0, 7.75, 0.0, 2.0, 1.182, 2.0, 1.727, 1.602, 1.614, -8.0, 7.0, -7.0, 3.833, -7.0, 1.167, -8.0, -1.0, 0.8656, 0.0, 0.0, 0.0, 0.0, 1.0, 0.8656, 1.0, 14.0, 8.0, 12.0, 6.733, 14.0, 7.0, 1.0, 0.0, 0.5, 0.5, 0.0, 0.0, 0.0, 0.0, 0.5, 0.5, 0.0, 1.0, 0.5, 0.5, 1.0, 0.0, 1.0, 1.0, 0.5, 0.5, 1.0, 1.0, 0.0, 1.0, -0.1667, 0.07141, 1.021, 0.07141, 0.6111, 1.071, 1.021, 0.07141, 1.833, -0.3571, 1.833, 0.5, 1.389, -0.9286, 1.021, 0.07141, 0.6111, -0.9286, 1.021, 0.07141, 1.389, 1.071, 0.6111, 1.071, 0.6111, -0.9286, 1.021, 0.07141, -0.1667, 0.07141, 1.021, 0.07141, 1.389, -0.9286, 1.833, -0.3571, 1.021, 0.07141, 1.833, 0.5, 1.389, 1.071, 8.0, 4.0, 7.0, 2.0, 7.0, 3.0, 3.0, 0.0, 2.5, 0.0, 2.5, 1.0, 3.0, 1.0, -7.0, -1.0, -5.0, -1.0, -7.0, -2.0, 10.75, 0.0, 10.25, 0.0, 10.25, 1.0, 10.75, 1.0, 2.0, 4.0, -6.0, 4.0, -6.0, 5.0, 2.0, 5.0, -21.0, 2.0, -21.0, -3.0, -22.0, -4.0, -22.0, 6.833, -8.0, 8.0, -5.0, 8.0, -7.0, 7.0, -8.0, 7.0, 8.0, 5.0, 8.0, 6.0, 7.0, 6.0, 7.0, 5.0, 5.0, 2.0, 5.0, -1.0, 4.0, -1.0, 6.0, 0.0, 5.0, 0.0, 5.0, 1.0, 6.0, 1.0, 2.672, 1.0, 7.483, 1.0, 7.483, 0.0, 2.672, 0.0, 7.25, -2.0, 3.75, -2.0, 3.75, -1.0, 7.25, -1.0, 14.0, 9.0, 13.17, 9.0, 13.17, 8.0, 14.0, 8.0, 0.25, 0.0, 0.25, 1.0, 0.75, 1.0, 0.75, 0.0, 0.0, 0.0, -0.5, 0.0, -0.5, 1.0, 0.0, 1.0, 4.0, 6.0, 4.0, 5.0, 7.0, 5.0, 7.0, 6.0, 7.0, 0.0, 7.0, 1.0, 7.5, 1.0, 7.5, 0.0, 2.0, 4.0, 0.0, 4.0, 2.0, 1.5, -7.0, 4.0, -6.0, 4.0, -6.0, 3.0, 14.0, 8.0, 14.0, 7.0, 15.0, 4.167, 10.0, 9.0, 12.0, 10.27, 11.5, 11.0, 10.0, 10.0, -10.0, 13.0, -12.0, 12.0, -13.0, 12.0, -20.5, 2.0, -21.0, 2.0, -21.0, 3.0, -20.5, 3.0, 15.5, 1.0, 15.5, 0.0, 14.43, 0.0, 14.43, 1.0, 10.0, 1.0, 10.0, 0.0, 9.0, 0.0, 9.0, 1.0, 7.25, -1.0, 7.5, -1.0, 7.5, -2.0, 7.25, -2.0, 7.0, 0.0, 3.0, 0.0, 3.0, 1.0, 7.0, 1.0, 4.667, -1.0, 7.25, -1.0, 7.25, -2.0, 4.667, -2.0, 1.784, 0.0, 1.784, 1.0, 2.216, 1.0, 2.216, 0.0, 6.25, 0.0, 5.75, 0.0, 5.75, 1.0, 6.25, 1.0, -5.0, 7.0, -7.0, 7.0, -5.0, 8.0, -17.0, 8.833, -17.0, 3.0, -18.0, 5.833, -18.0, 6.833, -15.0, -3.0, -11.0, -4.0, -16.0, -3.0, 7.0, -3.0, 8.0, -3.0, 8.0, -2.0, 7.0, 5.0, 2.0, 1.5, 0.0, 4.0, 2.0, 0.5, -7.0, 4.0, -6.0, 3.0, -6.0, 2.0, 15.0, 1.167, 15.0, -2.0, 16.0, -2.0, 16.0, 1.167, 1.784, 0.0, 1.784, 0.4, 2.216, 0.4, 2.216, 0.0, -16.0, -3.0, -16.0, -2.0, -15.0, -2.0, -15.0, -3.0, -13.0, 12.0, -15.0, 12.0, -10.0, 13.0, -14.5, -1.0, -13.0, -1.0, -12.0, -2.0, -15.0, -2.0, -6.0, 10.0, -8.0, 11.0, -9.0, 11.0, -8.5, 10.1, -6.0, 8.833, 12.0, 0.0, 11.75, 0.0, 11.75, 1.0, 12.0, 1.0, 18.0, 3.167, 19.0, 3.167, 18.0, 4.167, -17.0, 1.0, -18.0, -1.0, -18.0, 5.833, -17.0, 2.0, 0.0, -2.0, 0.0, -1.0, 2.5, -1.0, 2.5, -2.0, -19.0, 12.0, -21.0, 12.0, -22.0, 13.0, 5.0, -2.0, 4.5, -2.0, 4.5, -1.0, 5.0, -1.0, -8.0, -1.0, -7.0, -1.0, -7.0, -2.0, -8.0, -2.0, -4.0, 12.0, -4.0, 6.0, -5.0, 7.0, -5.0, 8.0, -10.0, 5.0, -11.0, 5.0, -11.0, 12.0, -10.0, 13.0, 1.0, 1.0, 1.0, -1.518e-06, 2.0, -1.0, 2.0, 2.0, 18.0, 4.167, 15.0, 4.167, 15.0, 3.167, 18.0, 3.167, 6.75, 0.0, 6.75, 1.0, 7.25, 0.0, -2.0, 9.0, 2.0, 9.0, -1.0, 8.0, -13.0, 3.0, -12.0, 4.0, -13.0, 2.0, 3.0, 8.0, -1.0, 8.0, 2.0, 9.0, 3.0, 9.0, -20.67, 10.17, -19.67, 10.17, -19.67, 8.833, -20.67, 7.833, 14.0, 12.0, 14.0, 11.5, 13.0, 11.5, 13.0, 12.0, -7.0, 7.0, -7.0, 5.0, -8.0, 7.0, 0.75, -2.0, 0.75, -1.0, 1.417, -1.0, 1.417, -2.0, 16.33, -0.1666, 16.33, -1.5, 16.67, -0.1666, 12.0, 4.0, 12.0, -2.0, 13.0, -2.0, 13.0, 5.0, 4.0, 0.0, 2.0, 0.0, 2.0, 1.0, 4.0, 1.0, 5.417, 0.0, 2.0, 0.0, 1.5, 0.0, 1.5, 1.0, 5.417, 1.0, 9.0, 8.0, 9.0, 7.0, 8.0, 7.0, 6.0, 8.0, 12.0, 4.0, 12.0, 5.0, 10.0, 5.0, 9.0, 4.0, -17.0, 2.0, -16.17, 2.0, -16.17, 1.0, -17.0, 1.0, 1.602, -0.6136, 2.0, -1.0, 2.0, 1.182, 1.602, 1.614, 3.134, 0.0, 3.134, 1.0, 4.0, 1.0, 4.0, 0.0, -10.0, 13.0, -11.0, 12.0, -12.0, 12.0, 18.0, 8.0, 18.0, 7.0, 19.0, 3.167, -10.0, 4.0, -10.0, -4.0, -11.0, -3.0, -11.0, 4.0, 8.0, 0.0, 6.269, 0.0, 6.269, 1.0, 8.0, 1.0, 5.152, 0.0, 4.432, 0.0, 4.432, 1.0, 5.152, 1.0, -21.0, -3.0, -16.0, -3.0, -11.0, -4.0, -22.0, -4.0, -1.0, 5.0, -2.0, 5.0, -2.0, 9.0, -1.0, 8.0, 3.0, 0.0, 3.0, 1.167, 5.5, -0.1006, 6.0, -1.0, 5.0, -1.0, 14.0, 0.0, 13.0, 0.0, 13.0, 1.0, 14.0, 1.0, 3.0, -2.0, 2.0, -3.0, 3.0, -1.0, 7.0, -3.0, 7.0, 2.0, 8.0, 4.0, 8.0, -3.0, 2.699, 0.0, 1.916, 0.0, 1.916, 1.0, 2.699, 1.0, 7.0, 12.0, 3.0, 12.0, 2.0, 13.0, 3.0, 13.0, 7.0, 13.0, 8.0, -2.0, 8.0, -3.0, 9.0, -2.0, 8.0, 0.0, 8.0, 1.0, 9.0, 1.0, 9.0, 0.0, -11.0, 10.0, -11.0, 8.833, -8.5, 10.1, -9.0, 11.0, 0.0, 3.5, 6.0, 3.5, 6.0, 3.0, 8.0, 14.0, 8.0, 16.0, 7.0, 14.0, 15.5, 1.0, 15.5, 0.0, 10.0, 0.0, 10.0, 1.0, 11.5, 6.0, 12.0, 5.0, 12.5, 6.0, 12.0, 6.733, 16.0, -2.0, 15.0, -2.0, 18.0, -3.0, 1.5, 0.0, 1.5, 1.0, -0.5, 1.0, -0.5, 0.0, -1.0, 9.0, 3.0, 9.0, 2.0, 8.0, 9.0, 5.0, 9.0, 4.0, 10.0, 5.0, 12.0, 12.0, 9.0, 12.0, 10.0, 11.0, 11.5, 11.0, -4.0, -1.0, -2.0, -1.0, -2.0, -2.0, 8.0, 14.0, 13.0, 13.0, 18.0, 13.0, 19.0, 14.0, 11.5, 1.0, 11.5, 0.0, 10.0, 0.0, 10.0, 1.0, 10.5, 1.0, 6.0, 1.0, 9.0, 1.0, 9.0, 0.0, 6.0, 0.0, 6.717, 1.0, 8.3, 1.0, 8.3, 0.0, 6.717, 0.0, 14.33, 0.0, 13.0, 0.0, 13.0, 1.0, 14.33, 1.0, 0.0, 0.0, 1.0, 0.0, 1.0, 1.0, 0.0, 1.0, -0.6063, -0.6136, -0.6063, 1.614, -1.0, 2.0, -1.0, -1.0, 5.0, 1.0, 7.5, 1.0, 8.0, 1.0, 8.0, 0.0, 5.0, 0.0, 3.0, 0.0, 0.0, 0.0, 0.0, 1.0, 3.0, 1.0, 13.92, 0.0, 12.42, 0.0, 12.42, 1.0, 13.92, 1.0, 11.83, 0.0, 12.25, 0.0, 12.25, 1.0, 11.83, 1.0, 5.5, 5.101, 3.0, 3.833, 3.0, 5.0, 5.0, 6.0, 6.0, 6.0, -0.01204, 0.02436, 0.9878, 0.02436, 0.9878, 0.9756, -0.01204, 0.9756, 2.25, 0.0, 0.75, 0.0, 0.75, 1.0, 2.25, 1.0, 1.0, 1.0, 1.192e-07, 1.0, 2.98e-08, 1.55e-06, 1.0, 2.98e-08, 2.75, 0.0, 2.25, 0.0, 2.25, 1.0, 2.75, 1.0, 0.0, 0.0, 0.0, 1.0, 1.0, 1.0, 1.0, 0.0, 12.25, 0.0, 11.83, 0.0, 11.83, 1.0, 12.25, 1.0, 6.0, -1.0, 8.0, -1.0, 8.0, -2.0, 6.0, 0.0, 4.0, 0.0, 4.0, 1.0, 6.0, 1.0, -11.0, 5.0, -9.0, 4.0, -8.5, 4.899, -11.0, 6.167, 0.0, 0.0, 0.0, 1.0, 1.583, 1.0, 1.583, 0.0, 18.0, 3.167, 18.0, -2.0, 19.0, 3.167, 15.0, 0.0, 15.0, 1.0, 14.0, 1.0, 14.0, 0.0, 5.0, 0.0, 2.083, 0.0, 2.083, 1.0, 5.0, 1.0, 6.75, 0.0, 6.25, 0.0, 6.25, 1.0, 6.75, 1.0, 15.0, 0.0, 14.0, 0.0, 14.0, 1.0, 15.0, 1.0, -18.0, 6.833, -18.0, 7.833, -17.0, 8.833, 9.0, 6.0, 9.0, 5.0, 10.0, 5.0, 10.0, 7.0, 1.424, 0.0, 1.424, 1.0, 1.784, 1.0, 1.784, 0.0, 0.0, 0.0, 0.0, 1.0, 1.731, 1.0, 1.731, 0.0, 11.0, 1.0, 11.0, 0.0, 10.0, 0.0, 10.0, 1.0, 2.98e-08, 1.192e-07, 1.0, 2.98e-08, 1.0, 1.0, 0.0, 1.0, 12.0, 13.0, 13.0, 13.0, 8.0, 14.0, 0.25, 1.0, 0.75, 1.0, 0.75, 0.0, 0.25, 0.0, 1.75, 0.0, 1.25, 0.0, 1.25, 1.0, 1.75, 1.0, 15.0, 1.0, 15.0, 0.0, 14.0, 0.0, 14.0, 1.0, 1.731, 0.0, 1.731, 1.0, 2.848, 1.0, 2.848, 0.0, -14.5, 4.0, -13.0, 3.0, -13.0, 2.0, -15.0, 3.267, 1.0, 0.0, 0.0, 0.0, 0.0, 1.0, 1.0, 1.0, 11.0, 1.0, 11.0, 0.0, 10.0, 0.0, 10.0, 1.0, 0.0, 0.0, 1.0, 0.0, 1.0, 1.0, 0.0, 1.0, 6.76, 0.0, 6.76, 1.0, 8.26, 1.0, 8.26, 0.0, 9.0, 6.0, 10.0, 7.0, 10.0, 8.0, -1.0, -1.0, 2.0, -1.0, 1.602, -0.6136, -0.6063, -0.6136, 1.417, -2.0, 1.417, -1.0, 2.083, -1.0, 2.083, -2.0, 0.0, 0.0, 0.0, 1.0, 4.0, 1.0, 4.0, 0.0, -2.0, 13.0, -1.0, 12.0, -2.0, 12.0, 9.25, 0.0, 7.75, 0.0, 7.75, 1.0, 9.25, 1.0, 7.25, 0.0, 7.25, 1.0, 7.75, 1.0, 7.75, 0.0, 7.0, -4.0, 7.0, -3.0, 8.0, -3.0, 8.0, -4.0, 15.5, 4.5, 17.5, 4.5, 17.5, 7.0, 0.0, 0.0, 0.0, 1.0, 1.0, 1.0, 1.0, 0.0, 8.0, 13.0, 12.0, 13.0, 8.0, 14.0, 7.0, 14.0, 8.25, 0.0, 6.75, 0.0, 6.75, 1.0, 8.25, 1.0, 1.0, 0.0, 0.0, 0.0, 0.0, 1.0, 1.0, 1.0, 0.0, 1.0, 0.5, 1.0, 0.0, 0.0, 8.941e-07, 1.0, -5.96e-08, 6.557e-07, 1.0, 0.0, 1.0, 1.0, -15.0, -2.0, -16.0, -2.0, -15.5, -1.0, -14.5, -1.0, 0.0, 0.0, 0.0, 1.0, -0.5, 1.0, -0.5, 0.0, 3.583, -2.0, 3.583, -1.0, 5.0, -1.0, 5.0, -2.0, 0.8656, 0.0, 0.8656, 1.0, 1.424, 1.0, 1.424, 0.0, 1.5, 0.0, 0.0, 0.0, 0.0, 1.0, 1.5, 1.0, 3.134, 0.0, 2.576, 0.0, 2.576, 1.0, 3.134, 1.0, 9.0, 0.0, 8.0, 0.0, 8.0, 1.0, 9.0, 1.0, 3.222, 0.0, 3.222, 1.0, 4.006, 1.0, 4.006, 0.0, 14.0, 1.0, 14.0, 0.0, 13.0, 0.0, 13.0, 1.0, 3.568, 0.0, 2.848, 0.0, 2.848, 1.0, 3.568, 1.0, 2.75, 0.0, 2.75, 1.0, 3.25, 1.0, 3.25, 0.0, 10.5, 0.0, 10.5, 1.0, 12.5, 1.0, 12.5, 0.0, 12.0, 13.0, 12.0, 12.0, 13.0, 12.0, 13.0, 13.0, 3.08, 0.0, 2.58, 0.0, 2.58, 1.0, 3.08, 1.0, -6.0, 5.0, -6.0, 4.0, -7.0, 4.0, -7.0, 5.0, 18.0, -2.0, 18.0, -3.0, 19.0, -3.0, 19.0, 3.167, 13.9, 1.0, 13.9, 0.0, 12.83, 0.0, 12.83, 1.0, 17.5, 7.0, 18.0, 7.0, 18.0, 8.0, 17.5, 8.0, 6.5, 1.0, 8.0, 1.0, 8.0, 0.0, 6.5, 0.0, 1.0, 1.0, 1.25, 1.0, 1.25, 0.0, 1.0, 0.0, 1.25, 1.0, 1.75, 1.0, 1.75, 0.0, 1.25, 0.0, 3.0, 0.0, 2.0, -3.0, 2.0, 4.0, 3.0, 1.167, 10.0, 8.0, 10.0, 9.0, 9.0, 11.0, 9.0, 6.0, 3.25, 0.0, 3.25, 1.0, 3.75, 1.0, 3.75, 0.0, 2.0, 0.0, 1.0, 0.0, 1.0, 1.0, 2.0, 1.0, -18.0, -1.0, -17.0, 0.0, -17.0, -1.0, 15.0, 12.0, 13.0, 12.0, 14.0, 11.0, 1.0, 0.0, 1.0, 1.0, 1.5, 1.0, 1.5, 0.0, 16.67, -0.1666, 17.67, -0.1666, 17.67, 2.167, 16.67, 1.167, 17.5, 8.0, 15.5, 4.5, 17.5, 7.0, -17.0, 2.0, -18.0, 5.833, -17.0, 3.0, -5.0, 2.0, -6.0, 2.0, -6.0, 3.0, -5.0, 3.0, -2.0, -4.0, -1.0, -3.0, 7.0, -3.0, 7.0, -4.0, 2.75, 0.0, 2.25, 0.0, 2.25, 1.0, 2.75, 1.0, 3.75, 0.0, 3.25, 0.0, 3.25, 1.0, 3.75, 1.0, 6.0, 8.0, 5.0, 12.0, 5.0, 13.0, 6.0, 13.0, 3.0, 9.0, 2.0, 9.0, 2.0, 12.0, 3.0, 12.0, 9.0, 7.0, 9.0, -1.0, 8.0, 1.167, 8.0, 3.833, 7.25, 0.0, 7.25, 1.0, 7.75, 1.0, 7.75, 0.0, -2.0, -1.0, -2.0, 0.0, -1.0, -3.0, 1.0, 1.0, 0.0, 1.0, 0.0, 0.0, 1.0, 0.0, 2.0, 5.0, 3.0, 5.0, 3.0, 3.833, 2.0, 4.0, 14.0, 11.0, 14.0, 10.0, 15.0, 12.0, 5.917, 0.0, 0.5, 0.0, 0.5, 1.0, 5.917, 1.0, 4.0, 1.0, 8.0, 1.0, 8.0, 0.0, 4.0, 0.0, 13.25, 0.0, 13.25, 1.0, 13.75, 1.0, 13.75, 0.0, -6.0, -4.0, -6.0, -6.0, -7.0, -6.0, -7.0, -4.0, -2.0, 9.0, 2.0, 8.0, -5.0, 8.0, -4.0, 9.0, -2.0, 9.0, -1.0, 9.0, 2.0, 8.0, -17.0, 1.0, -15.0, -0.2673, -15.5, -1.0, -17.0, 0.0, 0.9999, 9.933e-05, 0.9999, 1.0, 7.069e-05, 1.0, 7.069e-05, 9.984e-05, -6.0, 2.0, -6.0, -3.0, -7.0, -3.0, -7.0, 4.0, 0.75, 0.0, 0.75, 1.0, 4.25, 1.0, 4.25, 0.0, -6.0, -3.0, -6.0, -4.0, -7.0, -4.0, -7.0, -3.0, 3.333, -1.0, 3.0, 2.0, 5.0, 2.0, 4.0, -1.0, 13.1, 0.0, 13.1, 1.0, 13.9, 1.0, 13.9, 0.0, 7.0, 6.0, 8.0, 6.0, 8.0, 13.0, 7.0, 14.0, 14.0, 10.0, 14.0, 9.0, 15.0, 12.0, -17.0, 0.0, -18.0, -1.0, -17.0, 1.0, 16.33, -1.5, 17.67, -1.5, 17.67, -0.1666, 16.67, -0.1666, -1.0, 1.0, -1.25, 1.0, -1.25, 0.0, -1.0, 0.0, 9.0, 0.0, 5.0, 0.0, 5.0, 1.0, 9.0, 1.0, 14.0, 1.167, 15.0, 1.167, 15.0, 2.167, 2.5, 1.0, 2.5, 0.0, 3.0, 0.0, 3.0, 1.0, 0.0, 0.0, 0.0, 1.0, 1.0, 1.0, 1.0, 0.0, 3.333, -2.0, 0.75, -2.0, 0.75, -1.0, 3.333, -1.0, 5.5, -2.0, 5.5, -1.0, 8.0, -1.0, 8.0, -2.0, 1.603, 1.0, 4.81, 1.0, 4.81, 0.0, 1.603, 0.0, -16.0, 12.0, -18.0, 12.0, -22.0, 13.0, -10.0, 13.0, -19.67, 8.833, -19.0, 8.833, -18.0, 7.833, -20.67, 7.833, 3.0, 0.0, 3.0, -1.0, 2.0, -3.0, 8.0, 3.833, 8.0, 5.0, 9.0, 7.0, 3.568, 1.0, 4.432, 1.0, 4.432, 0.0, 3.568, 0.0, 0.75, -2.0, 0.75, -1.0, 2.5, -1.0, 2.5, -2.0, 11.84, 1.0, 11.84, 0.0, 7.663, 0.0, 7.663, 1.0, 3.0, -1.0, 4.25, -1.0, 4.25, -2.0, 3.0, -2.0, 2.672, 0.0, 0.0, 0.0, 0.0, 1.0, 2.672, 1.0, -2.0, -2.0, -7.0, -2.0, -5.0, -1.0, -4.0, -1.0, 4.25, 0.0, 0.75, 0.0, 0.75, 1.0, 4.25, 1.0, 4.789, 0.0, 4.528, 0.0, 4.528, 1.0, 4.789, 1.0, -18.0, -2.0, -18.0, -1.0, -17.0, -1.0, -16.0, -2.0, 3.0, 16.0, 4.0, 14.0, 7.0, 14.0, 8.0, 16.0, 8.0, 0.0, 6.0, -1.0, 5.5, -0.1006, 8.0, 1.167, 0.5, -2.0, 0.5, -1.0, 0.75, -1.0, 0.75, -2.0, 13.41, 0.0, 10.28, 0.0, 10.28, 1.0, 13.41, 1.0, 0.8708, 0.0, 0.5225, 0.0, 0.5225, 1.0, 0.8708, 1.0, 0.6967, 0.0, 0.0, 0.0, 0.0, 1.0, 0.6967, 1.0, -12.0, -2.0, -13.0, -1.0, -13.0, 0.0, 8.0, 0.0, 8.0, 1.167, 9.0, -1.0, 8.0, -1.0, 14.0, 1.167, 15.0, 2.167, 15.0, 3.167, 2.576, 0.0, 2.216, 0.0, 2.216, 1.0, 2.576, 1.0, 14.61, 0.0, 14.61, 1.0, 14.79, 1.0, 14.79, 0.0, 7.25, -2.0, 6.583, -2.0, 6.583, -1.0, 7.25, -1.0, 7.483, 0.0, 5.345, 0.0, 5.345, 1.0, 7.483, 1.0, 17.17, 1.0, 16.5, 0.3333, 15.33, 0.3333, 14.17, 1.5, 15.33, 2.667, 16.5, 2.667, 17.17, 2.0, 8.25, 0.0, 6.75, 0.0, 6.75, 1.0, 8.25, 1.0, 0.0, 1.0, 1.0, 1.0, 1.0, 0.0, 0.0, 0.0, -13.0, 11.5, -13.0, 12.0, -12.0, 12.0, -12.0, 11.5, 8.0, 7.0, 6.0, 7.0, 6.0, 8.0, 8.0, -2.0, 4.917, -2.0, 4.917, -1.0, 8.0, -1.0, 8.0, 5.0, 8.0, 7.0, 9.0, 7.0, 13.93, 0.0, 13.93, 1.0, 15.5, 1.0, 15.5, 0.0, -4.0, 6.0, -5.0, 6.0, -5.0, 7.0, -20.67, 11.5, -19.33, 11.5, -19.67, 10.17, -20.67, 10.17, 1.424, 0.0, 1.424, 1.0, 1.784, 1.0, 1.784, 0.4, 1.784, 0.0, 3.0, 5.0, 2.0, 5.0, 2.0, 8.0, 3.0, 9.0, 3.222, 0.0, 3.222, 1.0, 4.006, 1.0, 4.006, 0.0, -0.5, 1.0, -0.5, 0.0, 2.5, 0.0, 2.5, 1.0, 3.0, 0.0, 3.0, 1.0, 5.0, 1.0, 6.5, 0.0, 1.5, 0.0, -1.25, 0.0, -1.25, 1.0, 1.5, 1.0, 8.0, -2.0, 8.0, -1.0, 9.0, -1.0, 9.0, -2.0, 7.663, 0.0, 7.663, 1.0, 9.753, 1.0, 9.753, 0.0, 11.91, 1.0, 11.91, 0.0, 11.1, 0.0, 11.1, 1.0, 11.5, 11.0, 12.0, 10.27, 12.5, 11.0, 12.0, 12.0, 18.0, 13.0, 18.0, 8.0, 19.0, 3.167, 19.0, 14.0, 14.0, 10.0, 12.5, 11.0, 12.0, 10.27, 14.0, 9.0, 2.0, 13.0, 3.0, 12.0, 2.0, 12.0, 12.5, 6.333, 12.5, 11.5, 13.0, 11.5, -15.0, 3.267, -17.0, 2.0, -17.0, 3.0, -15.5, 4.0, 8.0, -3.0, 18.0, -3.0, 15.0, -2.0, 13.0, -2.0, -2.0, -1.0, -1.0, -3.0, -2.0, -2.0, -1.0, 2.0, -1.0, 1.0, 1.0, 1.0, 2.0, 2.0, -2.0, 5.0, -1.0, 5.0, -1.0, 4.0, -2.0, 3.833, 9.0, -2.0, 8.0, -3.0, 10.0, -2.0, 9.0, 6.0, 8.0, 6.0, 8.0, 5.0, 9.0, 5.0, 0.0, -2.0, 0.0, 3.5, 6.0, 3.0, 6.0, 2.0, 6.0, -2.0, 8.0, 4.0, 7.0, 4.0, 7.0, 5.0, 8.0, 5.0, -1.0, 4.0, -2.0, 1.167, -2.0, 3.833, 14.0, 8.0, 15.0, 4.167, 15.0, 12.0, 14.0, 9.0, 9.0, 12.0, 9.0, 11.0, 10.0, 11.0, -13.0, 0.0, -15.0, -0.2673, -13.0, 1.0, -11.0, 4.0, -12.0, 4.0, -12.0, 5.0, -11.0, 5.0, 6.5, 1.0, 6.5, 0.0, 5.0, 1.0, -2.0, 9.0, -2.0, 12.0, -1.0, 12.0, -1.0, 9.0, 8.75, 0.0, 7.25, 0.0, 6.75, 1.0, 9.25, 1.0, 9.25, 0.0, -13.0, 0.0, -13.0, 1.0, -12.0, 4.0, -12.0, -2.0, 2.0, -3.0, 3.0, -2.0, 3.0, -3.0, 12.5, 11.0, 14.0, 11.0, 13.0, 12.0, 12.0, 12.0, 15.0, 1.167, 16.0, 1.167, 15.0, 2.167, -11.0, -4.0, -15.0, -3.0, -11.0, -3.0, -10.0, -4.0, -15.0, 6.0, -13.0, 5.0, -15.0, 5.0, -22.0, 6.833, -21.0, 3.0, -21.0, 2.0, 18.0, -2.0, 16.0, -2.0, 18.0, -3.0])
me_envi_squaretunnel.materials.append(mat_ceilingroom)
me_envi_squaretunnel.materials.append(mat_ceilingtunnel)
me_envi_squaretunnel.materials.append(mat_wallgreen)
me_envi_squaretunnel.materials.append(mat_wallbrick)
me_envi_squaretunnel.materials.append(mat_floorcarpet)
me_envi_squaretunnel.materials.append(mat_floorbrick)
me_envi_squaretunnel.use_remesh_fix_poles = True
me_envi_squaretunnel.use_remesh_preserve_attributes = False
me_envi_squaretunnel.use_mirror_vertex_groups = False
me_envi_squaretunnel.update()
me_envi_squaretunnel.normals_split_custom_set([tuple(v) for v in zip(*[iter([-0.0002178, 1.0, 0.0001003, 0.0002346, 1.0, 4.93e-05, 0.000229, 1.0, -0.000245, -0.000271, 1.0, -9.606e-05, 0.0, 1.0, 0.0, -0.0001818, 1.0, 0.0002229, 0.0001956, 1.0, 0.0004377, 1.0, -0.0001917, -4.964e-07, 1.0, 2.904e-05, -0.0001896, 1.0, 0.0001901, 2.612e-05, 1.0, 0.0001728, 8.324e-05, 0.0004767, 5.112e-05, -1.0, -0.0002074, 0.0001203, -1.0, -0.0001245, 0.0003118, -1.0, 0.0002369, 3.644e-05, -1.0, 4.878e-05, 0.0002836, -1.0, 6.834e-05, -0.0002296, -1.0, -0.0003832, 1.467e-05, -1.0, -0.0001967, 0.0001371, -1.0, -0.0001802, -0.0001582, 1.0, 0.0002388, 2.073e-05, 1.0, 6.947e-06, 0.0002874, 1.0, 0.0001557, 1.0, -0.0002416, -6.878e-05, 1.0, -0.0003283, -1.946e-05, 1.0, 9.407e-05, 9.118e-05, 1.0, -2.944e-05, 0.0001979, 1.0, 0.0002087, 0.0002241, 1.0, -0.0002498, -2.901e-05, 1.0, -9.138e-05, -9.581e-05, 1.0, 3.547e-06, -9.898e-05, -0.0003205, -1.0, 1.02e-05, 0.0002397, -1.0, 4.028e-05, 0.000285, -1.0, 0.0002079, -0.0002632, -1.0, 1.0, -9.932e-05, 0.0002181, 1.0, -0.0002627, -0.0002087, 1.0, -0.0002144, -0.0001917, 1.0, 0.0003066, 0.0001365, 0.0001679, -0.0001712, 1.0, 0.0001597, 0.0001786, 1.0, -0.0001908, 0.000215, 1.0, -0.0001354, -0.0001979, 1.0, -0.0001309, -0.00014, -1.0, -6.374e-05, 0.0002807, -1.0, 0.0001696, 0.0002325, -1.0, 0.0001537, -0.0001144, -1.0, -1.33e-07, -1.87e-07, 1.0, 3.445e-05, 3.301e-05, 1.0, -1.33e-07, -1.87e-07, 1.0, 1.0, -0.0002133, 0.0002589, 1.0, 2.787e-05, -0.0002381, 1.0, 5.963e-05, -0.0001823, 1.0, 9.326e-05, -2.292e-05, 0.3055, 0.3304, -0.8931, -0.3029, 0.3307, -0.8938, -0.3807, 0.3699, -0.8475, 0.3816, 0.372, -0.8462, -1.0, 7.687e-05, 0.0001758, -1.0, 6.454e-05, -0.0001287, -1.0, 3.747e-07, 0.0, -1.0, 3.747e-07, 0.0, 2.963e-05, 9.134e-05, -1.0, 0.0002395, -1.008e-05, -1.0, 0.000293, 0.0001637, -1.0, -0.0002188, -0.0001866, -1.0, -0.0003777, 6.642e-05, -1.0, -0.0004596, 0.0004211, -1.0, 0.0002361, 4.147e-05, -1.0, 0.000284, -4.529e-05, -1.0, -8.45e-05, -0.000172, -1.0, 3.669e-05, -8.874e-05, 1.0, 0.0, -1.615e-07, 1.0, 0.0, -1.615e-07, 1.0, -6.78e-05, 6.763e-05, 1.0, -0.0002093, -0.0002622, -1.0, -0.0001144, 0.0002108, -1.0, 0.0002111, 0.0001954, -1.0, -9.444e-05, 1.633e-05, 1.0, 0.0, -2.119e-07, 1.0, 0.0, -2.119e-07, 1.0, -1.0, 4.88e-05, 0.0002835, -1.0, 0.0002757, -8.198e-05, -1.0, -4.577e-05, -0.0002839, -1.0, -0.000184, 0.0002211, -0.000175, -0.0002862, -1.0, 7.23e-05, 0.0003768, -1.0, 0.0006976, 0.001033, -1.0, 0.1208, 0.9271, 0.3548, 0.2316, 0.9404, -0.249, -0.3473, 0.9372, 0.03187, -0.2044, 0.9286, 0.3098, 0.0002359, -0.0001644, -1.0, -0.0001855, 0.000152, -1.0, 0.0002393, -1.412e-05, -1.0, 9.517e-05, 0.0003215, 1.0, 2.612e-05, -0.0001902, 1.0, 0.0002901, 0.0001684, 1.0, 0.0001888, 3.333e-05, 1.0, 0.0002166, 0.0001025, 1.0, 8.495e-05, 0.000224, 1.0, 3.657e-05, -8.879e-05, 1.0, -0.0001886, 0.0002774, 1.0, -0.0002769, 0.0001895, 1.0, -0.0002465, -0.0002278, 1.0, 0.0002329, 0.0001686, 1.0, -1.0, -1.142e-05, 0.0002874, -1.0, 0.0003753, -7.866e-05, -1.0, -1.609e-08, 0.0, -1.0, -1.609e-08, 0.0, 0.0001387, -0.0001956, 1.0, 7.189e-05, 0.0001244, 1.0, -0.0001226, 0.0002058, 1.0, 0.0001628, -0.0001011, -1.0, -0.0003049, -0.00014, -1.0, -0.0001124, 0.0002649, -1.0, 0.0001956, 0.00033, -1.0, -0.0002396, 6.696e-06, -1.0, 0.0001384, 0.0001328, -1.0, 0.0002491, -0.0001437, -1.0, -0.0003842, 0.0002868, -1.0, 0.0003835, 4.887e-06, -1.0, 0.0001402, -0.0003047, -1.0, 0.0002453, 0.0002291, -1.0, 0.00018, -0.0001581, -1.0, 8.644e-07, 0.0002399, -1.0, -7.042e-05, 6.486e-05, 1.0, -9.239e-05, 2.543e-05, 1.0, 0.0, -2.119e-07, 1.0, 0.0001917, -3.427e-07, -1.0, -0.0002381, -2.736e-05, -1.0, -0.0002658, -0.0002046, -1.0, 2.894e-05, 0.0001897, -1.0, 3.14e-08, -2.296e-07, 1.0, -3.898e-05, 8.735e-05, 1.0, -0.0001384, 0.0001954, 1.0, 3.672e-05, -8.881e-05, 1.0, -6.673e-06, 0.0003836, -1.0, 0.0002267, -0.0001768, -1.0, -3.568e-05, -0.0003335, -1.0, 0.0002832, 5.057e-05, -1.0, -0.0002861, 2.888e-05, -1.0, -0.0002422, 0.0001552, -1.0, 3.67e-05, 0.000237, -1.0, -1.076e-07, -1.665e-07, 1.0, -1.076e-07, -1.665e-07, 1.0, -0.0002133, 0.000836, 1.0, -1.791e-05, 0.0002392, -1.0, 0.0002396, -6.37e-06, -1.0, 9.7e-05, -0.000219, -1.0, -9.784e-05, -0.0002703, -1.0, 8.942e-05, 0.0001124, 1.0, 0.0001239, 0.000205, 1.0, 0.0002671, 0.0001065, 1.0, -5.038e-05, -0.0002345, 1.0, -2.595e-05, -1.0, -0.00019, 8.837e-05, -1.0, 3.669e-05, 0.0002182, -1.0, 9.88e-05, -0.0002776, -1.0, 7.615e-05, -8.858e-05, -3.683e-05, 1.0, 0.0002249, -8.292e-05, 1.0, 6.262e-05, 0.0001293, 1.0, 3.207e-05, -0.0001892, 1.0, 0.000322, 9.45e-05, 1.0, -0.0001186, 8.113e-05, 1.0, 5.234e-08, -1.546e-07, 1.0, -0.0002849, -1.0, -3.923e-05, 0.0, -1.0, 0.0, 0.0, -1.0, 0.0, -0.0001631, -1.0, 0.0001008, 0.0002297, 6.852e-05, -1.0, 0.0002305, -0.0001719, -1.0, -7.866e-05, -0.0003752, -1.0, 1.454e-05, 0.0003834, -1.0, 0.0001539, 0.0002432, -1.0, -2.811e-05, -0.0002379, -1.0, -0.0002135, -0.0002588, -1.0, -6.079e-05, 0.000232, -1.0, 6.849e-05, -1.0, 6.709e-05, -0.000227, -1.0, 7.7e-05, -0.0002874, -1.0, 1.14e-05, 0.0, -1.0, 0.0, 6.626e-06, -0.0001914, -1.0, 2.963e-05, 9.14e-05, -1.0, 0.00019, 2.595e-05, -1.0, 0.0002434, -0.0001531, -1.0, 0.000189, 3.296e-05, -1.0, 3.672e-05, -8.841e-05, -1.0, 7.239e-05, -0.0002782, -1.0, -0.0001006, 0.0001634, -1.0, -1.884e-07, -1.589e-07, 1.0, -1.884e-07, -1.589e-07, 1.0, -1.884e-07, -1.589e-07, 1.0, -1.0, -0.0001765, 0.0001621, -1.0, -5.17e-05, -0.0002829, -1.0, 1.203e-07, 0.0, -1.0, 1.203e-07, 0.0, -1.0, -4.812e-05, 2.334e-06, -1.0, 1.23e-05, 0.0001433, -1.0, 9.872e-05, 0.0003206, -1.0, 0.0001817, -0.000282, 1.0, -0.0002497, 0.0002241, 1.0, 6.999e-06, -0.0002396, 1.0, 6.005e-08, 0.0, 1.0, 9.144e-05, 2.901e-05, -0.0003321, -1.0, 4.793e-05, 8.858e-05, -1.0, 3.654e-05, 0.0001791, -1.0, 6.838e-05, -0.0001917, -1.0, -3.597e-06, -0.4776, 0.8593, -0.183, -0.5673, 0.7079, 0.4208, -0.4171, 0.9083, -0.03187, -0.727, 0.6029, -0.3286, -0.5837, 0.7722, -0.2512, -0.0001878, 1.0, 0.0004411, -1.667e-06, 1.0, -0.0001438, 0.0, 1.0, 0.0, 0.0, 1.0, 0.0, -0.3761, -0.9239, -0.06998, 0.3805, -0.9203, -0.0911, 0.2189, -0.9018, 0.3725, 0.1313, -0.9271, 0.351, -0.000332, -4.856e-05, -1.0, 6.947e-05, 0.0003284, -1.0, -2.589e-05, -0.0002382, -1.0, -1.0, -9.993e-05, -0.0002178, -1.0, -0.0001522, 0.000244, -1.0, 0.0001858, 0.0001516, -1.0, 4.911e-05, -0.0002346, 0.03043, 0.9083, 0.4171, 0.3098, 0.9286, 0.2044, -0.03187, 0.9372, -0.3473, -0.4208, 0.9017, 0.09942, 0.9873, 0.01268, 0.1581, 0.8011, 0.5121, -0.3098, 0.3473, 0.9372, 0.03043, 0.8257, 0.3451, 0.4462, 0.3882, -0.6118, -0.6892, 0.9009, -0.2699, 0.3398, 0.7152, -0.5863, 0.3805, 0.6038, -0.7028, 0.3761, -0.4519, -0.8921, 0.0003965, -0.4523, -0.8919, -0.0002026, -0.4521, -0.892, -0.0002709, -0.4517, -0.8921, 0.0001323, 2.963e-05, 9.135e-05, -1.0, 0.0002259, -0.000248, -1.0, -0.0002861, 2.952e-05, -1.0, 0.0, -2.119e-07, 1.0, 0.0, -2.119e-07, 1.0, 0.0, -2.119e-07, 1.0, -0.0004068, 0.0004065, 1.0, 0.0001196, 0.0002078, -1.0, 9.054e-05, -0.0002218, -1.0, -0.0004332, -0.0003005, -1.0, -0.0002195, -9.613e-05, -1.0, -0.000182, 0.0002226, -1.0, 0.0002044, 0.0002029, -1.0, 2.475e-05, -0.0002383, -1.0, 0.0002386, 2.309e-05, -1.0, 0.000241, 0.0001572, -1.0, -0.0001271, -6.718e-05, -1.0, -0.0001329, -1.0, 5.465e-05, -0.0001576, -1.0, -0.0002966, 9.118e-05, -1.0, 2.925e-05, 0.0002321, -1.0, -6.036e-05, -1.0, 0.0001629, -0.0001012, -1.0, 0.0, 0.0, -1.0, 0.0, 0.0, -1.0, 5.217e-05, 0.0003315, 3.964e-06, 0.0001439, -1.0, 0.0001877, 3.956e-05, -1.0, -7.996e-05, -0.0002258, -1.0, -0.0002354, 4.523e-05, -1.0, 0.0001882, 0.0001487, -1.0, -0.000134, -0.0002543, -1.0, -0.0002364, -3.945e-05, -1.0, -1.0, -0.0001823, -0.0001563, -1.0, -5.784e-07, 0.0, -1.0, 0.0001788, 0.0002249, -1.0, 6.021e-05, -0.0002319, 4.138e-05, 0.0002362, -1.0, 0.0002134, 0.0002591, -1.0, 0.0002317, 6.124e-05, -1.0, -0.0001425, 1.976e-05, -1.0, -0.0001942, 0.0001404, 1.0, -9.636e-05, -0.0002712, 1.0, -3.057e-05, -0.0002862, 1.0, 0.0002231, -8.772e-05, 1.0, 0.0001005, 0.0001027, 1.0, -0.0003076, -0.000134, -1.0, 0.0001783, 0.0001604, -1.0, 0.0001512, -0.0002444, -1.0, 0.0002778, 7.459e-05, -1.0, -0.0002119, -0.0001118, -1.0, 6.537e-06, 0.0002398, -1.0, 5.023e-05, 0.0003316, 1.0, -7.83e-05, -0.0002769, 1.0, 0.0002298, -6.832e-05, 1.0, 8.755e-05, 0.000223, 1.0, -2.95e-05, -0.0002377, -1.0, 4.217e-05, 0.0002361, -1.0, 0.0002725, -9.231e-05, -1.0, 2.005e-05, 0.0001908, -1.0, 0.0001658, 0.0002352, -1.0, 0.000102, -0.0001622, -1.0, -0.0002024, -0.0001283, -1.0, -0.0002564, -0.0001303, -1.0, -0.5549, 0.8319, -3.987e-05, -0.5546, 0.8321, 0.0002174, -0.5547, 0.8321, 0.0002816, -0.5545, 0.8322, -0.0001738, 9.826e-05, 0.0002705, -1.0, -9.569e-06, -0.0002393, -1.0, -0.0002197, -9.567e-05, -1.0, -0.0001117, 0.0002122, -1.0, -1.0, -0.0002731, 8.994e-05, -1.0, 0.0001188, 0.000262, -1.0, 0.0002725, -0.000196, -1.0, 7.496e-06, -0.0003355, 0.0, -1.59e-07, 1.0, 0.0, -1.59e-07, 1.0, 0.0, -1.59e-07, 1.0, 0.0003249, -8.393e-05, 1.0, 6.81e-05, 0.0002296, 1.0, -1.354e-05, 0.0002871, 1.0, -0.000143, -0.0001926, 1.0, 3.372e-06, 0.0002875, 1.0, 0.0004204, 0.0003182, 1.0, -0.000479, -1.934e-05, 1.0, 0.0002375, 3.254e-05, 1.0, 0.0002301, -0.0001728, 1.0, -7.765e-05, -5.618e-05, -1.0, -9.592e-05, 0.0002199, -1.0, 5.179e-05, 0.0002342, -1.0, 0.0002277, -7.44e-05, -1.0, 0.00019, 2.596e-05, 1.0, 0.0002948, 0.0001601, 1.0, -0.0001852, -4.984e-05, 1.0, 0.0002877, -2.861e-06, 1.0, -0.0002418, 0.0002325, 1.0, -6.97e-05, -0.0002295, 1.0, -5.307e-05, -0.001581, 1.0, -0.6423, -0.0001364, -0.7665, -0.3807, 0.3699, -0.8475, -0.3029, 0.3307, -0.8938, 0.0002507, -0.0002904, 1.0, -0.000239, 1.77e-05, 1.0, 7.637e-05, -0.000122, 1.0, 1.0, -0.0002359, -0.0001646, 1.0, 5.197e-06, -0.0001437, 1.0, 0.0, 0.0, 1.0, -0.0002411, 0.0002334, -0.0002589, 0.0002136, -1.0, 0.0001592, -0.000179, -1.0, 0.0001278, -0.0002026, -1.0, 0.0001117, 1.0, -0.0002121, -0.0002289, 1.0, -7.097e-05, -8.755e-05, 1.0, 0.0002231, 0.0002189, 1.0, 0.0001866, 0.0001306, 0.0002009, 1.0, -0.0002756, 8.222e-05, 1.0, -0.000127, -0.0002582, 1.0, 3.118e-05, 3.656e-05, -1.0, 0.0001122, -0.0001554, -1.0, -0.0001763, -0.0001623, -1.0, 7.847e-06, 0.0002397, -1.0, -0.0002388, -2.102e-05, 1.0, -0.0002732, -9.007e-05, 1.0, 0.0001, -0.000218, 1.0, 9.636e-05, 0.0002709, 1.0, 0.0002323, -0.0002424, 1.0, 4.71e-08, -1.722e-07, 1.0, -0.0003288, 0.0001972, 1.0, -8.898e-05, -0.0002737, 1.0, -0.0002523, -0.0105, -0.9999, -0.305, -0.3321, -0.8926, -0.3029, 0.3307, -0.8938, 0.3055, 0.3304, -0.8931, -0.0002523, -0.0105, -0.9999, -0.3029, 0.3307, -0.8938, 0.3069, -0.3318, -0.892, -0.0002523, -0.0105, -0.9999, 0.3055, 0.3304, -0.8931, -0.0002523, -0.0105, -0.9999, 0.3069, -0.3318, -0.892, -0.305, -0.3321, -0.8926, 5.636e-05, 1.0, -7.757e-05, -0.0001028, 1.0, -0.0001005, -8.755e-05, 1.0, 0.0002231, 0.0002197, 1.0, 9.583e-05, -0.6421, -0.00027, -0.7667, -0.6423, -0.0001364, -0.7665, -0.3029, 0.3307, -0.8938, -6.385e-05, -0.0002806, 1.0, 0.0002247, 0.0001793, 1.0, 4.126e-05, 0.0002845, 1.0, -0.0003323, -4.723e-05, 1.0, 0.4879, -0.853, 0.1853, 0.6453, -0.5877, -0.488, 0.6017, -0.3984, -0.6923, 0.633, -0.6736, 0.3815, -0.0001438, 1.837e-06, 1.0, 0.0001432, 1.256e-05, 1.0, 3.886e-05, 0.0002364, 1.0, 1.25e-05, -0.8, -0.6, -7.845e-05, -0.8, -0.5999, 9.559e-05, -0.8, -0.6, 0.6644, -3.624e-05, -0.7474, 0.6644, -8.38e-05, -0.7474, 0.6642, -8.492e-05, -0.7476, -0.6644, 8.426e-05, -0.7474, -0.6643, -2.765e-05, -0.7474, -0.6645, 0.0001122, -0.7473, 7.845e-05, 0.8, -0.6, -0.0002397, 0.8, -0.6, -0.0002311, 0.8, -0.6, 0.669, 0.2926, -0.6833, -0.02844, -0.0002803, -0.9996, 0.1337, 0.722, -0.6788, -0.02844, -0.0002803, -0.9996, -0.2795, -0.4043, -0.8709, -0.2939, 0.01888, -0.9557, 0.003526, -0.6722, -0.7404, -0.02844, -0.0002803, -0.9996, 0.4518, -0.3217, -0.8321, -0.02844, -0.0002803, -0.9996, -0.3991, 0.2777, -0.8738, 0.1337, 0.722, -0.6788, 0.4518, -0.3217, -0.8321, -0.02844, -0.0002803, -0.9996, 0.669, 0.2926, -0.6833, -0.02844, -0.0002803, -0.9996, 0.003526, -0.6722, -0.7404, -0.2795, -0.4043, -0.8709, -0.02844, -0.0002803, -0.9996, -0.2939, 0.01888, -0.9557, -0.3991, 0.2777, -0.8738, 0.0001158, 0.0002632, 1.0, -0.0002486, -0.0001448, 1.0, 4.236e-05, -0.0002361, 1.0, -0.0002523, -1.0, 0.000138, -0.0001444, -1.0, -0.0002489, 0.0001978, -1.0, -0.0001355, 0.0002152, -1.0, 0.0001907, 0.0002768, -0.0001898, 1.0, -0.0002632, 0.0001159, 1.0, -0.0002815, 5.926e-05, 1.0, -0.0002057, -1.0, 0.0002008, -0.0002305, -1.0, -0.0001722, 0.0001892, -1.0, -3.131e-05, 4.737e-15, -1.0, -1.766e-07, 0.0001602, 0.000295, -1.0, -4.161e-05, -0.0002359, -1.0, -0.0002453, -0.0002289, -1.0, -4.902e-05, 0.0002348, -1.0, 1.297e-05, 0.0002395, -1.0, 5.879e-05, 0.0003305, -1.0, 0.0001261, 6.939e-05, -1.0, -0.0001311, -0.0002005, -1.0, 0.0001438, -1.59e-07, 1.0, -0.0001131, 0.0002111, 1.0, -0.0002185, -9.868e-05, 1.0, -0.0001917, 0.0002142, 1.0, 0.0, -1.854e-07, 1.0, -0.0001892, 3.095e-05, 1.0, -0.0001696, -0.0001696, 1.0, -0.0008463, -0.0001686, 1.0, 6.894e-05, -0.0001261, -1.0, -9.672e-05, -0.0001654, -1.0, -1.486e-05, 0.0003354, -1.0, -1.0, 5.79e-05, 0.000232, -1.0, 0.0001375, -0.0003068, -1.0, -0.0001747, -0.0001646, -1.0, 5.908e-05, 0.0002317, 8.324e-05, -1.0, -0.0001727, 8.278e-05, -1.0, 0.0002249, -0.000238, -1.0, -2.811e-05, 4.964e-07, -1.0, -0.0001918, 1.0, -0.0001889, 3.279e-05, 1.0, -8.368e-05, -0.0001725, 1.0, 4.825e-08, 0.0, 1.0, -3.664e-05, 8.858e-05, 2.31e-05, 0.0005267, 1.0, -0.1987, -0.2293, 0.9529, -0.2698, -0.183, 0.9454, 7.105e-05, 0.0001249, 1.0, 0.8945, 0.447, -0.0001956, 0.8943, 0.4475, -0.0001149, 0.8943, 0.4475, 0.0002594, 0.8944, 0.4473, 0.000623, -0.0002055, -1.0, 0.0001234, 0.0, -1.0, -0.0001438, 7.757e-05, -1.0, -5.636e-05, 0.0002873, -1.0, -1.4e-05, -0.000184, -0.0002213, 1.0, 0.0001942, -0.0001407, 1.0, 0.0001684, -0.0008465, 1.0, -0.0001694, 0.0001694, 1.0, 1.0, -0.0002181, -9.934e-05, 1.0, 0.0001365, -0.0003065, 1.0, 5.636e-05, 7.757e-05, 1.0, -0.0001438, -2.286e-11, -6.78e-05, -6.76e-05, -1.0, 3.02e-05, 0.0001896, -1.0, -3.544e-06, -0.0002395, -1.0, 1.789e-05, -0.000287, -1.0, 4.141e-05, 0.0002362, -1.0, 0.0003341, -2.914e-05, -1.0, -8.866e-05, -0.0001137, 1.0, 5.086e-05, -0.0002343, 1.0, 0.0001786, -0.0002253, 1.0, -2.617e-08, -1.546e-07, 1.0, -8.829e-05, 0.0001134, 1.0, -0.0001427, 0.0001279, 1.0, -2.617e-08, -1.546e-07, 1.0, -0.0004387, 0.0001935, -1.0, 0.0002322, 5.951e-05, -1.0, -2.599e-05, -0.0002863, -1.0, 0.0001565, 0.0002415, -1.0, -6.939e-06, -0.0002395, -1.0, -0.000206, -0.0002006, -1.0, 8.249e-06, 0.0002397, -1.0, 0.0001823, -1.0, 5.946e-05, -0.0002381, -1.0, -2.771e-05, -0.0002705, -1.0, -9.784e-05, 0.0, -1.0, 0.0, -0.0001551, 1.0, 0.0001127, 0.0002397, 1.0, 0.0, 5.306e-05, 1.0, -0.0002827, 0.0, 1.0, 0.0, -1.0, -0.0001489, -0.0001877, -1.0, -7.832e-05, 5.5e-05, -1.0, 0.0001754, 0.0002281, -1.0, 0.0001021, -0.0003197, -0.0002361, -1.0, -4.174e-05, -0.0002948, -1.0, -0.0001604, 8.994e-05, -1.0, -0.0002733, -2.089e-05, -1.0, 0.0002386, -1.0, 6.002e-05, -0.0002321, -1.0, -7.185e-05, 0.0001246, -1.0, 9.676e-05, 0.0001656, -1.0, 5.506e-05, -0.0001329, -0.948, 0.2542, -0.1914, -0.9404, -0.3273, 0.09194, -0.9404, -0.2313, 0.2492, -0.948, -0.1169, 0.2961, 7.866e-05, 1.0, 0.0003755, -1.023e-05, 1.0, -0.0002393, -2.001e-05, 1.0, -4.342e-05, 0.0, 1.0, 1.413e-07, -0.0002844, 0.000178, 1.0, 0.0002217, -9.135e-05, 1.0, 0.0001248, 0.0002045, 1.0, 2.467e-06, 0.0001919, -1.0, 0.000287, -1.975e-05, -1.0, 0.0001947, -0.0002116, -1.0, -6.328e-05, -0.000231, -1.0, -0.0003168, 0.0002163, -1.0, 0.000169, 0.0001698, -1.0, -0.0001436, -0.0002493, -1.0, 0.0002228, -0.000182, 1.0, -8.373e-08, -1.707e-07, 1.0, -8.373e-08, -1.707e-07, 1.0, 0.0005536, 0.0006617, 1.0, -0.0001596, -0.0001787, -1.0, -1.311e-05, 0.0001914, -1.0, 0.0002699, -9.932e-05, -1.0, -0.0001588, -0.0002397, -1.0, -0.0001605, 0.0002949, -1.0, 0.000254, -0.0001348, -1.0, 0.0, -1.757e-07, 1.0, 0.0, -1.757e-07, 1.0, 0.0, -1.757e-07, 1.0, 0.0, -1.757e-07, 1.0, -0.9404, -0.08777, -0.3284, -0.9641, -0.05111, -0.2606, -0.9587, -0.1899, 0.2116, -0.9404, 0.3286, -0.08778, 0.0002086, -0.0001977, -1.0, -3.928e-05, -0.0002847, -1.0, -3.339e-05, 0.0003341, -1.0, 0.0003764, -7.302e-05, -1.0, 0.0002249, 0.0001795, -1.0, -0.0003743, -8.348e-05, -1.0, -0.0004085, 0.000251, -1.0, -8.818e-05, -0.0002227, -1.0, -0.0001413, 0.0002507, -1.0, 4.689e-05, 0.000429, -1.0, -0.0001164, -0.0003146, -1.0, -0.0001625, 0.0001761, 1.0, -0.000165, 0.0002921, 1.0, 0.0001666, -0.0002346, 1.0, -0.000644, -0.0009535, 1.0, 0.0008336, 0.001344, 1.0, -0.0002396, -1.0, -7.081e-06, -0.0002414, -1.0, -0.0001566, -8.421e-15, -1.0, -1.413e-07, -8.421e-15, -1.0, -1.413e-07, -2.292e-05, -9.326e-05, 1.0, 1.087e-05, 4.653e-05, 1.0, 0.0, -1.59e-07, 1.0, -0.0002964, 0.0004363, -1.0, 0.0002866, -2.435e-05, -1.0, -0.0002875, 8.275e-06, -1.0, -0.0002717, 0.000197, -1.0, 1.0, -0.0003311, -0.0001931, 1.0, 0.0003252, -8.375e-05, 1.0, 0.0001148, 0.0002105, 1.0, -5.048e-05, 0.0002831, 6.53e-06, 0.0002877, -1.0, 0.0001376, -0.0001961, -1.0, -0.0001343, -5.116e-05, -1.0, 1.0, -0.0002774, 0.000189, 1.0, 4.147e-05, -0.0002361, 1.0, 0.0002386, 2.089e-05, 1.0, 0.0001596, 0.0001787, 0.0001365, -0.0003067, 1.0, 0.0001896, 0.0002767, 1.0, 1.4e-05, 0.0002871, 1.0, -5.636e-05, -7.772e-05, 1.0, 9.951e-05, 0.0002697, 1.0, -0.000178, 0.0002258, 1.0, -0.0001509, -0.0002999, 1.0, -2.708e-05, -0.0002383, 1.0, 0.0003832, -1.437e-05, -1.0, 0.0003753, -7.849e-05, -1.0, 0.0001519, -0.000244, -1.0, -0.0004307, -0.0002104, -1.0, -0.000269, -0.0003969, 1.0, -4.034e-05, -0.0002364, 1.0, 3.445e-05, 8.933e-05, 1.0, -9.565e-05, -5.203e-06, 1.0, 3.14e-08, -1.59e-07, 1.0, -0.0002523, 0.0001379, 1.0, 0.0001817, -0.0001565, 1.0, 9.313e-05, -2.308e-05, 1.0, -3.418e-05, -1.0, -0.0001887, 9.368e-05, -1.0, -2.039e-05, -9.56e-05, -1.0, 7.265e-06, 0.0001918, 2.627e-06, 1.0, -0.0002279, 0.0001752, 1.0, -0.0002762, -8.03e-05, 1.0, -0.0001015, -0.0003196, -1.0, -0.0001415, 0.0002505, -1.0, 0.0001898, -0.0001464, -1.0, 5.745e-07, 0.0002395, 1.0, 0.0001487, -0.0002465, 1.0, 0.0002822, -5.568e-05, 1.0, 0.0001551, 0.0001125, 1.0, -7.65e-05, -0.0001757, -1.0, 2.696e-05, 0.0002383, -1.0, 0.0001654, 0.0002921, -1.0, 7.389e-05, -0.0001232, -1.0, 7.853e-05, 5.479e-05, 1.0, -0.0001491, 0.0001875, 1.0, 3.157e-05, -0.0001893, 1.0, 6.709e-05, -6.87e-05, 1.0, -5.885e-05, 0.0002321, 1.0, -0.0002359, -4.236e-05, 1.0, -0.0002534, -0.0001361, 1.0, 1.0, 2.529e-05, -0.0001416, 1.0, 0.0001438, 2.286e-11, 1.0, 0.0, 0.0, 1.0, -0.0001877, 3.94e-05, 0.0, -1.59e-07, 1.0, 3.488e-05, 0.0001394, 1.0, 0.0, -1.59e-07, 1.0, -0.0003044, -0.0001412, 1.0, 8.014e-05, -5.288e-05, 1.0, 5.797e-08, -1.63e-07, 1.0, 5.797e-08, -1.63e-07, 1.0, 1.0, -0.0002872, -1.892e-05, 1.0, -0.0001889, 3.422e-05, 1.0, 0.0001915, 5.597e-06, 1.0, 3.532e-06, 0.0002876, -1.0, 0.0001539, 0.000243, -1.0, 0.0002, 0.0002067, -1.0, 0.0001008, -0.0001631, -1.0, -3.937e-05, -0.0001877, -1.0, -0.0002523, -0.0001381, 2.963e-05, 9.14e-05, -1.0, 0.0002087, 0.000263, -1.0, 0.0002041, 0.0001259, -1.0, 4.304e-05, -0.0002842, -1.0, 0.0003284, 6.862e-05, 1.0, -0.0002636, 0.0001148, 1.0, -8.755e-05, -0.0001143, 1.0, 9.316e-05, -2.28e-05, 1.0, -8.671e-05, -0.000324, -1.0, -0.1899, 0.2116, -0.9587, 0.05111, 0.2606, -0.9641, 0.0005184, -9.654e-05, -1.0, -0.305, -0.3321, -0.8926, -0.3806, -0.3701, -0.8474, -0.6421, -0.00027, -0.7667, -0.3029, 0.3307, -0.8938, 0.5795, 0.7611, -0.2914, 0.5701, 0.741, -0.3548, 0.01051, 0.9896, 0.1437, 0.9616, 0.2715, -0.04073, -0.0004733, 7.639e-05, -1.0, 6.522e-05, 0.0002803, -1.0, -0.000155, -0.0001827, -1.0, 1.13e-06, -1.06e-07, 1.0, 1.13e-06, -1.06e-07, 1.0, 4e-05, 2.795e-05, 1.0, -6.841e-05, 0.0002299, -1.0, 0.0001666, -0.0001721, -1.0, 0.0002129, -0.0002591, -1.0, -0.0001721, -0.0002303, -1.0, 0.6017, 0.3984, 0.6923, 0.9065, 0.4046, -0.1208, 0.4375, 0.8757, -0.2044, 0.3882, 0.6118, 0.6892, -0.4888, 0.8411, 0.2316, -0.5014, 0.8286, -0.2492, -0.8973, 0.4326, 0.08778, -0.6401, 0.6853, 0.3473, -0.0002752, -0.0001919, -1.0, -0.0002673, -0.0001059, -1.0, 0.0001372, 0.0001967, -1.0, 0.0001381, -4.001e-05, -1.0, -0.0001, 0.0002177, 1.0, -3.696e-06, -0.0002878, 1.0, 0.0001336, 0.0001374, 1.0, 0.000129, 0.0002569, 1.0, 0.0002163, -0.0001894, -1.0, -0.0001431, -0.001238, -1.0, -0.001506, -0.0002923, -1.0, 0.0002209, 9.29e-05, -1.0, 0.0002291, -7.018e-05, -1.0, -8.858e-05, -1.0, 3.668e-05, -3.279e-05, -1.0, -0.0001889, 8.858e-05, -1.0, 3.669e-05, 6.779e-05, -1.0, 6.78e-05, 0.0001028, 0.0002689, -1.0, 0.0002249, -0.0002488, -1.0, -0.0001632, 0.0002934, -1.0, 8.657e-06, -0.0002397, 1.0, -5.243e-05, -0.000283, 1.0, 0.0002173, 0.0001882, 1.0, -4.584e-05, 0.0002838, 1.0, 0.0001536, 1.0, 0.000184, 0.0002334, 1.0, -0.0002411, 0.0, 1.0, 0.0, 0.0, 1.0, 0.0, -0.000284, 4.553e-05, 1.0, -0.000272, -9.374e-05, 1.0, 0.0002172, -0.0001015, 1.0, 0.0002349, -4.79e-05, 1.0, 8.755e-05, 0.0002229, 1.0, 0.0, -2.119e-07, 1.0, 0.0, -2.119e-07, 1.0, -5.745e-05, 7.655e-05, 1.0, 0.0001881, 1.0, -3.711e-05, -0.0002271, 1.0, -7.661e-05, 0.0, 1.0, 0.0, 9.118e-05, 1.0, -2.963e-05, 0.0001264, -0.0003109, 1.0, 0.0002684, -0.0001032, 1.0, 0.001147, -8.99e-05, 1.0, -0.0002322, -0.0001699, 1.0, 0.000282, -5.666e-05, 1.0, 3.667e-05, 8.858e-05, 1.0, -0.0001794, 0.000159, 1.0, 3.972e-05, 2.668e-05, 1.0, -3.475e-05, -8.952e-05, 1.0, -0.0002298, -0.0002447, 1.0, 0.0, -1.0, 0.0, 2.942e-05, -1.0, 0.0001408, -0.0001624, -1.0, -0.0001763, 6.015e-05, -1.0, -7.466e-05, -5.011e-05, -0.000332, 1.0, 0.0002307, 0.0001715, 1.0, 0.0002454, 0.0002945, 1.0, -8.563e-05, -0.0001157, 1.0, 0.0, -1.59e-07, 1.0, 0.0, -1.59e-07, 1.0, -1.789e-05, 4.432e-05, 1.0, -1.0, -3.518e-06, -0.0001916, -1.0, -6.86e-05, -0.000179, -1.0, -0.0001355, 0.0001979, -1.0, 0.0002487, 0.0001445, -0.0002637, -0.0001148, -1.0, -0.0001824, 5.943e-05, -1.0, 0.0002293, 6.995e-05, -1.0, -4.356e-05, -2.017e-05, 1.0, 8.189e-05, 4.971e-05, 1.0, -0.0001437, -6.431e-06, 1.0, 0.0, -1.589e-07, 1.0, 0.0, -1.589e-07, 1.0, 0.0, -1.589e-07, 1.0, 0.0001911, -1.649e-05, 1.0, -4.519e-05, -0.0003326, 1.0, -9.172e-05, 0.0002213, 1.0, -0.0003275, -7.331e-05, 1.0, 5.363e-06, -4.782e-05, 1.0, 4.462e-05, -8.504e-05, 1.0, 9.247e-05, -2.552e-05, 1.0, 0.0, -1.788e-07, 1.0, 0.0001653, -1.0, -9.714e-05, -0.0003339, -1.0, 3.343e-05, -0.0004098, -1.0, -0.0001347, 0.0, -1.0, 9.419e-08, 0.0, -1.0, 9.419e-08, -1.0, -3.549e-05, -0.0002855, -1.0, -7.845e-05, 0.0002768, -1.0, 0.0001656, 0.0002351, -1.0, 0.0002867, -2.109e-05, -1.0, -4.67e-08, 0.0, -1.0, -4.67e-08, 0.0, -1.0, 9.779e-05, 0.0002705, -1.0, 9.695e-05, -0.0002192, -0.0001287, -1.0, 6.417e-05, -0.0002249, -1.0, -0.0001793, 0.0, -1.0, 0.0, 0.0, -1.0, 0.0, -0.4472, 0.8944, 0.000287, -0.4471, 0.8945, -0.0002411, -0.4475, 0.8943, -3.596e-06, -0.4475, 0.8943, 3.546e-05, 0.3069, -0.3318, -0.892, 0.3055, 0.3304, -0.8931, 0.3816, 0.372, -0.8462, 0.3817, -0.3717, -0.8463, 1.0, 1.104e-09, 0.0, 1.0, 1.104e-09, 0.0, 1.0, 1.104e-09, 0.0, 1.0, -0.0001348, 0.0004098, 1.0, -0.000201, -0.0002057, 1.0, -0.0002419, 0.0001557, 1.0, -6.707e-06, -0.0003834, 1.0, 8.005e-05, -5.272e-05, 1.0, 0.0003284, 6.878e-05, -0.000238, -1.0, -2.83e-05, -0.000243, -1.0, -0.000154, -0.0001381, -1.0, -0.0002525, -2.807e-15, -1.0, -1.884e-07, 0.2116, 0.9587, 0.1899, 0.0003242, 1.0, -8.662e-05, -0.000125, 1.0, -7.097e-05, -0.183, 0.9454, -0.2698, -0.0002771, 0.0003913, -1.0, -4.612e-05, -0.0003806, -1.0, -0.0001595, -0.0002392, -1.0, -0.0001186, -0.0002619, -1.0, 0.0001248, 0.0002048, -1.0, 0.4518, -0.8921, -6.577e-05, 0.4518, -0.8921, 0.0002691, 0.4523, -0.8919, -0.0004609, 0.4523, -0.8918, -0.0004756, 0.0002319, 1.0, 6.117e-05, 0.0002589, 1.0, -0.0002131, 2.292e-05, 1.0, -9.272e-05, -0.0001563, 1.0, 0.0001821, -1.0, -0.0002083, -0.0001982, -1.0, -0.0002706, 9.721e-05, -1.0, 0.0002026, 0.0001283, -1.0, 0.0002166, 0.0002565, 1.0, -0.0002084, 0.0002628, 1.0, 2.995e-05, -9.118e-05, 1.0, 0.0001441, 3.048e-11, 1.0, 0.0001921, -0.0002144, 0.5351, -0.8448, -0.0001171, 0.5354, -0.8446, -5.307e-06, 0.5353, -0.8447, 0.0001249, 0.5352, -0.8448, 0.000324, -9.67e-05, -1.0, 0.000518, -0.2606, -0.9641, -0.05111, 0.2293, -0.9529, -0.1987, 0.0005268, -1.0, -2.344e-05, -0.0002165, -0.0001027, -1.0, -0.0001674, 0.0003452, -1.0, 0.0002377, 3.138e-05, -1.0, 0.0002277, 1.0, 0.0002465, -7.323e-05, 1.0, -0.0003764, 0.000123, 1.0, -0.0002057, -0.0001646, 1.0, 9.834e-05, 9.944e-05, -0.0002182, 1.0, 7.072e-05, 0.0002289, 1.0, 9.507e-05, 0.0004697, 1.0, -0.0002806, -6.365e-05, 1.0, 1.0, -1.791e-05, -0.000239, 1.0, 0.0, 0.0, 1.0, 0.0, 0.0, 1.0, -0.0002396, -6.537e-06, -9.31e-05, 2.277e-05, 1.0, 0.0001861, -4.638e-05, 1.0, -2.963e-05, 3.753e-05, 1.0, -0.535, 0.8448, -0.0004463, -0.5354, 0.8446, 9.333e-06, -0.5353, 0.8447, 2.387e-07, -0.5353, 0.8446, 0.0002759, 1.0, -0.0002396, -8.96e-06, 1.0, 8.024e-06, -0.0001916, 1.0, 0.0001847, 5.101e-05, 1.0, 3.991e-05, 0.0002363, 1.0, -0.0003075, 0.0001342, 1.0, -0.0002329, -0.0001686, 1.0, 0.0002207, -9.374e-05, 1.0, -9.163e-05, 0.0002214, 0.000345, 1.0, 0.0001674, 8.42e-05, 1.0, -0.0002244, -0.0002838, 1.0, 4.678e-05, -0.0001896, 1.0, 0.0002769, 7.455e-05, -0.0002276, -1.0, -1.087e-05, -0.0002872, -1.0, 8.715e-05, 0.000171, -1.0, -6.279e-08, -1.589e-07, 1.0, 1.995e-05, -4.372e-05, 1.0, -1.259e-05, 0.0001431, 1.0, -0.0001832, 5.669e-05, 1.0, -0.6582, -0.683, -0.3167, -0.4156, -0.8998, 0.1329, -0.73, -0.6, 0.3273, -0.8057, -0.535, 0.2542, 0.01051, -0.9896, -0.1437, 0.9873, -0.01268, -0.1581, 0.9192, -0.3874, 0.06998, 0.3835, -0.9231, -0.02877, 0.000115, -1.0, 0.0002635, -0.0001957, -1.0, 0.0003297, -0.0003206, -1.0, -9.909e-05, 0.0001433, -1.0, 1.239e-05, -0.4524, 0.8918, 0.0002166, -0.4508, 0.8926, 1.932e-05, -0.4516, 0.8922, -0.0009696, -0.4523, 0.8919, 0.0002086, 1.314e-05, -0.0002395, 1.0, 5.472e-05, 7.857e-05, 1.0, 1.604e-06, -4.807e-05, 1.0, -1.0, -9.682e-05, -0.0001063, -1.0, -0.000284, 4.578e-05, -1.0, 8.2e-05, 0.0002757, -1.0, 0.0002354, 4.525e-05, 1.0, -0.0002826, 5.306e-05, 1.0, -7.604e-05, -0.0002774, 1.0, 9.891e-05, -0.0002184, 1.0, 1.049e-07, 0.0, 0.5353, 0.8447, 0.0001438, 0.5356, 0.8445, 0.0002808, 0.5357, 0.8444, -9.646e-05, 0.5353, 0.8447, -0.0005266, 0.02877, -0.9239, -0.3815, 0.06998, -0.9239, -0.3761, 0.351, -0.9271, -0.1313, -0.3424, -0.9301, -0.1329, -0.0003319, -0.0005273, -1.0, -0.0001613, 0.0002944, -1.0, 0.0002314, 6.248e-05, -1.0, 0.0001086, -0.0002135, -1.0, 0.4475, 0.8943, 0.0001375, 0.4472, 0.8944, -0.0002391, 0.447, 0.8945, 4.824e-05, 0.4471, 0.8945, 0.000175, 5.272e-05, -1.0, 8.008e-05, -0.0003834, -1.0, 6.673e-06, -0.0002281, -1.0, -0.0001752, 5.5e-05, -1.0, -7.853e-05, 0.447, -0.8945, 8.42e-05, 0.4469, -0.8946, 4.231e-05, 0.4475, -0.8943, 9.866e-05, 0.4472, -0.8945, 0.0002838, -7.847e-06, 1.0, -0.0002396, 0.0001742, 1.0, -0.0002868, -0.0001063, 1.0, 9.682e-05, -4.525e-05, 1.0, 0.0002354, 9.419e-08, -1.59e-07, 1.0, 0.0001344, 0.0001367, 1.0, 9.419e-08, -1.59e-07, 1.0, 0.3817, -0.3717, -0.8463, -0.3806, -0.3701, -0.8474, -0.305, -0.3321, -0.8926, 0.3069, -0.3318, -0.892, 1.0, 2.696e-05, -0.0002382, 1.0, 0.0, 0.0, 1.0, 0.0, 0.0, 1.0, -0.0003181, 0.0001068, 1.0, -0.0004728, 7.897e-05, 1.0, 0.0002229, -0.0001818, 1.0, 0.0003484, -0.0002544, 1.0, -0.0003832, -1.454e-05, -0.0002339, 5.236e-05, -1.0, 0.0001912, -1.422e-05, -1.0, 0.0002703, -9.816e-05, -1.0, -0.0002297, -1.0, 6.824e-05, -0.0002835, -1.0, -4.891e-05, 0.0002211, -1.0, -0.0001841, 0.0001696, -1.0, 0.0001693, 1.0, -0.0001378, -0.0002519, 1.0, 0.0003285, -7.386e-05, 1.0, -2.499e-05, 0.00019, 1.0, -0.0001884, -2.895e-05, -8.278e-05, -0.0002251, 1.0, 0.0002395, 8.56e-06, 1.0, 0.000284, 4.562e-05, 1.0, -9.682e-05, 0.0001062, 1.0, 0.0, -1.695e-07, 1.0, 0.0, -1.695e-07, 1.0, 0.0, -1.695e-07, 1.0, 0.5552, 0.8317, 1.884e-05, 0.5545, 0.8322, -0.0002128, 0.5546, 0.8321, 0.0001146, 0.555, 0.8319, 0.0001821, 0.0001251, -0.0001455, 1.0, 0.0002352, 4.596e-05, 1.0, -3.661e-05, 3.079e-05, 1.0, -0.0003334, 3.776e-05, 1.0, -1.0, 9.839e-05, 0.0002703, -1.0, 1.277e-07, -0.0002397, -1.0, -0.0001126, -0.0001551, -1.0, -0.000149, 0.000246, -1.0, 0.0001763, 0.0001624, -1.0, 0.0001122, -0.0001555, -1.0, 2.318e-08, 0.0, -1.0, -3.97e-05, 2.684e-05, 0.0, 1.0, 0.0, 0.0, 1.0, 0.0, 8.879e-05, 1.0, -0.0001131, 0.4513, 0.8924, -0.0006189, 0.4521, 0.892, 0.001534, 0.4532, 0.8914, 0.0002232, 0.4509, 0.8926, -0.0007649, 0.0003342, 3.021e-05, -1.0, 0.0002578, -0.0001274, -1.0, -0.0001689, -0.0001699, -1.0, -0.0002005, 0.0001315, -1.0, -0.8946, -0.447, -5.91e-05, -0.8943, -0.4474, 0.0001012, -0.8944, -0.4472, -6.319e-08, -0.8945, -0.4471, 0.0001628, 1.0, 2.771e-05, -0.000238, 1.0, -3.989e-07, 0.0, 1.0, -3.989e-07, 0.0, 1.0, -0.0002064, 0.0002008, -0.1853, -0.9481, -0.2582, 0.3815, -0.9239, 0.02877, -0.1329, -0.9301, 0.3424, -0.3167, -0.9484, -0.01749, 1.0, -0.0002725, 9.181e-05, 1.0, 2.865e-05, -0.0001896, 1.0, -5.015e-05, -0.0003318, 1.0, 7.514e-05, 0.0002777, 0.2914, 0.9479, -0.1284, 0.2653, 0.9485, -0.1732, -0.249, 0.9404, -0.2316, -0.3548, 0.9271, 0.1208, 1.0, -0.0001887, 3.418e-05, 1.0, 2.809e-05, -0.000238, 1.0, 0.0002249, -8.278e-05, 1.0, 7.819e-05, 5.546e-05, 0.0002325, 1.0, -5.846e-05, -4.712e-05, 1.0, -0.0001859, 0.0, 1.0, 0.0, 0.0002829, 1.0, -5.182e-05, -0.0003296, 1.0, 6.319e-05, 0.0002341, 1.0, 5.164e-05, 0.0001342, 1.0, -0.0003076, -0.0002214, 1.0, 9.172e-05, -0.8964, -0.4335, -0.09194, -0.5637, -0.7517, -0.3424, -0.7484, -0.5627, -0.351, -0.7271, -0.6029, 0.3284, 1.0, 2.963e-05, -9.118e-05, 1.0, 9.388e-05, -1.946e-05, 1.0, 4.356e-05, 2.001e-05, 1.0, -0.0002395, -1.023e-05, 9.181e-05, 1.0, -0.0002726, -0.0002777, 1.0, -7.507e-05, 5.597e-06, 1.0, 0.0001917, -3.422e-05, 1.0, 0.0001887, -0.0002057, 0.0001228, 1.0, -9.723e-05, -0.0001655, 1.0, 0.0, -2.119e-07, 1.0, -3.547e-06, 9.56e-05, 1.0, 0.0001916, 1.0, -8.124e-06, -6.537e-06, 1.0, -0.0002396, 0.0, 1.0, 0.0, -2.408e-05, 1.0, 0.0001418, -0.0002289, 0.0002454, -1.0, 0.0002361, -4.147e-05, -1.0, 0.0002836, -4.866e-05, -1.0, -0.0001369, -0.0001966, -1.0, -0.0001487, -0.0001212, 1.0, 4.082e-05, -2.548e-05, 1.0, 1.051e-07, -1.7e-07, 1.0, -4.627e-05, -1.23e-05, 1.0, 0.0, -1.0, 0.0, -0.000239, -1.0, 1.791e-05, -0.0003315, -1.0, -5.217e-05, 0.0, -1.0, 0.0, 9.42e-08, -1.325e-07, 1.0, 9.42e-08, -1.325e-07, 1.0, 9.42e-08, -1.325e-07, 1.0, 9.42e-08, -1.325e-07, 1.0, -1.0, -7.691e-05, -0.000227, -1.0, -2.965e-05, 9.119e-05, -1.0, 3.708e-05, 0.0001881, -1.0, 0.0001372, -0.0001339, 8.421e-15, 1.0, 1.766e-07, 8.421e-15, 1.0, 1.766e-07, 0.0002395, 1.0, -8.072e-06, 0.0002008, 1.0, -0.0002058, -1.0, -3.808e-06, -9.581e-05, -1.0, -2.605e-07, 0.0, -1.0, 3.897e-05, 0.0002849, -1.0, 0.0002084, -0.0001979, -0.0001047, 0.0002681, -1.0, 0.0003125, -0.000122, -1.0, -0.0003331, -4.064e-05, -1.0, -0.001199, 0.0003418, -1.0, 0.0, -1.501e-07, 1.0, 0.0, -1.501e-07, 1.0, 0.0, -1.501e-07, 1.0, 0.0, -1.501e-07, 1.0, 1.0, -0.0001648, -0.000174, 1.0, 0.0002844, -0.0001781, 1.0, -4.811e-05, 0.0002348, 1.0, -0.0002393, -1.427e-05, 0.0001725, 1.0, 8.401e-05, 6.779e-05, 1.0, -6.751e-05, 0.0, 1.0, 2.826e-07, 0.0, 1.0, 2.826e-07, 0.0001666, -0.0002343, -1.0, -0.0002591, 0.000125, -1.0, 0.0002411, 0.0002336, -1.0, 0.0, -1.589e-07, 1.0, 0.0, -1.589e-07, 1.0, 0.0, -1.589e-07, 1.0, 1.0, 2.963e-05, -9.118e-05, 1.0, 0.0, 0.0, 1.0, -3.669e-05, 8.858e-05, 1.0, -0.00019, 2.573e-05, -2.569e-08, -1.734e-07, 1.0, -2.569e-08, -1.734e-07, 1.0, -2.569e-08, -1.734e-07, 1.0, -2.569e-08, -1.734e-07, 1.0, 0.0, -1.59e-07, 1.0, 0.0, -1.59e-07, 1.0, 0.0, -1.59e-07, 1.0, 0.0003141, 0.0001182, -1.0, -0.0002864, -2.639e-05, -1.0, -0.000181, 0.0002237, -1.0, 0.0002487, 0.0001446, -1.0, 0.0001381, -0.0002521, -1.0, -0.0002773, -0.0001889, -1.0, 0.0001115, 0.0002124, -1.0, -9.583e-05, -0.0001662, 1.0, 8.086e-05, -0.0003258, 1.0, -8.719e-06, 0.0002394, 1.0, -0.0002249, 8.262e-05, 1.0, -1.0, -4.187e-05, 0.0003812, -1.0, 0.0001678, -0.000345, -1.0, -0.0002764, -0.0001896, -1.0, 9.91e-05, 0.0003207, -1.0, 0.0001773, 0.0001615, -1.0, 0.0002758, 8.206e-05, -1.0, 1.203e-07, 0.0, -1.0, 1.203e-07, 0.0, 0.0002578, 0.0001278, -1.0, 0.0001825, -0.0002221, -1.0, -0.0001907, 2.021e-05, -1.0, -0.0003314, 0.0001932, -1.0, -0.0001127, 0.000155, 1.0, -7.507e-05, -0.0002778, 1.0, -5.023e-05, -0.000332, 1.0, 0.0001491, 0.0002458, 1.0, -0.0003051, 0.00014, -1.0, 0.0002303, 6.671e-05, -1.0, 0.0003225, 9.299e-05, -1.0, 2.569e-05, -0.0002381, -1.0, 1.0, -3.334e-05, -0.0003339, 1.0, -9.723e-05, -0.0001653, 1.0, 0.0002057, -0.000123, 1.0, -0.0003764, -7.323e-05, 0.0001487, -0.0001881, 1.0, 0.0001769, 0.0001616, 1.0, -0.00019, 0.0002764, 1.0, -0.5352, -0.8447, -1.193e-07, -0.5352, -0.8447, 0.0001436, -0.5353, -0.8446, 0.0002091, -0.5354, -0.8446, -0.0001773, -0.0002346, -4.889e-05, -1.0, -0.0001566, 0.0002413, -1.0, 0.0003642, -0.0001202, -1.0, 0.0002887, -0.0001711, -1.0, 0.0, -1.59e-07, 1.0, 0.0001014, -0.0001021, 1.0, 0.0, -1.59e-07, 1.0, -1.0, -0.0002244, 0.0001799, -1.0, 0.0001408, 2.942e-05, -1.0, 1.559e-08, 0.0, -1.0, 1.559e-08, 0.0, 1.0, 0.0001694, -0.0001696, 1.0, 0.0002868, -0.0001742, 1.0, -0.0002396, -7.847e-06, 1.0, -6.836e-05, -0.0002297, -2.046e-05, 1.0, -0.0001913, -0.0002302, 1.0, -6.873e-05, -8.418e-05, 1.0, 0.0003244, 0.0001926, 1.0, 0.0003308, 2.811e-05, 0.0002382, -1.0, 0.0001887, 3.434e-05, -1.0, 6.393e-06, -9.55e-05, -1.0, 4.525e-05, -0.0002352, -1.0, -0.0002325, 5.829e-05, -1.0, 0.0001532, 0.0001845, -1.0, 2.776e-05, -0.0001896, -1.0, -0.0002842, -4.413e-05, -1.0, -0.0002397, 1.589e-07, -1.0, -0.0002866, 2.4e-05, -1.0, 0.0001899, 0.0001465, -1.0, -0.0002904, -0.00044, -1.0, 1.777e-05, 0.0005272, -1.0, 0.00023, 6.755e-05, -1.0, 0.0002145, -0.0001915, -1.0, 1.0, 6.562e-05, -0.0003779, 1.0, -0.0004755, -0.000228, 1.0, 0.0007651, 0.001385, 1.0, 0.000223, 0.001226, -0.0001076, 0.0002669, -1.0, 0.000332, 4.884e-05, -1.0, 0.0002756, -8.183e-05, -1.0, -0.0002338, -0.0001675, -1.0, 1.0, 9.569e-06, -0.0002395, 1.0, 0.000284, -4.572e-05, 1.0, 9.634e-05, 0.000271, 1.0, -0.0002453, 0.000229, -4.871e-05, 0.0003322, -1.0, 0.000238, -2.798e-05, -1.0, 0.0002353, 4.538e-05, -1.0, -8.205e-05, -0.0002756, -1.0, 5.503e-06, 0.0002877, -1.0, 0.0002947, 0.0001607, -1.0, 1.916e-05, -0.0001424, -1.0, -0.0003216, -9.574e-05, -1.0, -0.5548, -0.832, -0.0001536, -0.5547, -0.8321, 0.0, -0.5546, -0.8321, 5.197e-06, -0.5548, -0.832, 0.0002359, 0.0001694, -0.0001698, 1.0, 3.12e-05, 0.000189, 1.0, 1.442e-05, 0.000191, 1.0, -0.0002089, 0.0002624, 1.0, -0.0001326, -5.573e-05, 1.0, 0.0003698, -0.0003761, 1.0, 0.0, -1.589e-07, 1.0, -4.411e-06, 0.0002878, -1.0, 0.0002508, -0.0001409, -1.0, -0.0005219, -7.411e-05, -1.0, 0.0001438, -1.362e-07, 1.0, 2.956e-05, 9.105e-05, 1.0, -6.055e-08, -1.362e-07, 1.0, -6.055e-08, -1.362e-07, 1.0, -1.0, -0.0001677, -0.000171, -1.0, -3.65e-05, 8.858e-05, -1.0, 9.36e-05, -2.157e-05, -1.0, -0.0001113, -0.0002122, -1.0, 7.757e-05, 5.636e-05, -1.0, 0.0001967, -0.000137, -1.0, -0.0001942, -0.0001406, -1.0, -0.0001005, 0.0001028, 0.0001409, -2.821e-05, 1.0, -1.884e-07, -1.59e-07, 1.0, 0.0004066, 0.0004066, 1.0, -0.000171, 1.0, 0.0001681, 0.0002122, 1.0, -0.0001113, 0.000189, 1.0, -0.0002771, -0.0001787, 1.0, -0.0001596, -0.4472, -0.8944, -0.0002341, -0.4471, -0.8945, -0.0003296, -0.4471, -0.8945, 0.0002206, -0.4474, -0.8944, 0.000233, 1.0, -0.0002962, 0.0001576, 1.0, 2.968e-05, -9.118e-05, 1.0, 0.0002343, -5.084e-05, 1.0, -2.957e-05, 9.118e-05, 1.0, -0.0001381, -0.0002523, 1.0, 0.0001908, -0.0002152, 1.0, -8.719e-06, 0.0002395, 1.0, -0.000332, 4.867e-05, 0.0002768, -1.0, -7.83e-05, 0.0003318, -1.0, -5.023e-05, -0.0001896, -1.0, -2.857e-05, -0.0002351, -1.0, -0.0001657, 0.0001834, 0.0002812, -1.0, 0.0002353, -4.54e-05, -1.0, -0.0001088, -9.385e-05, -1.0, -0.0003597, 0.0003171, -1.0, -0.0003234, -8.935e-05, -1.0, -0.000217, 0.0001019, -1.0, 0.0001438, 0.0002492, -1.0, -3.5e-05, -0.0001393, -1.0, -0.0002673, 0.0001058, -1.0, 4.999e-05, 0.000332, -1.0, 0.0002657, -0.0002051, -1.0, 0.0001577, -0.0001806, -1.0, -4.685e-05, -0.0003321, -1.0, -0.0002547, 0.0002182, -1.0, -0.9404, -0.3284, 0.08777, -0.9404, 0.08778, 0.3286, -0.9404, 0.2492, 0.2313, -0.9404, -0.09194, -0.3273, -1.0, 3.668e-05, -8.858e-05, -1.0, -6.78e-05, -6.779e-05, -1.0, 0.0, 0.0, -1.0, 0.0001565, 0.0002414, -0.0003355, 1.0, -7.415e-06, 0.000196, 1.0, 0.0002724, 4.867e-05, 1.0, -0.000332, -0.0002395, 1.0, 8.719e-06, -1.0, -8.697e-08, 0.0, -1.0, -8.697e-08, 0.0, -1.0, 6.771e-05, 6.779e-05, -1.0, -8.335e-06, -0.0002395, -0.0002519, -1.0, 0.0001389, -0.0001234, -1.0, -0.0002055, -1.4e-05, -1.0, -0.0002873, 7.386e-05, -1.0, 0.0003273, -0.000323, 9.071e-05, 1.0, -0.000224, -0.0001805, 1.0, 0.0002765, 7.897e-05, 1.0, 0.0002782, -0.0001877, 1.0, -1.0, 0.000172, 0.0002305, -1.0, 0.0002465, -0.0002277, -1.0, -9.836e-05, -0.0001646, -1.0, -3.115e-05, 0.0001892, 9.118e-05, 1.0, -2.963e-05, -3.127e-05, 1.0, -0.0002859, -0.0001891, 1.0, 3.157e-05, -5.084e-05, 1.0, 0.0002342, 0.0001008, -0.000163, -1.0, -0.0001035, -0.0002682, -1.0, -0.0003321, 4.843e-05, -1.0, -2.934e-05, 0.0002863, -1.0, -5.289e-05, -8.013e-05, 1.0, 0.0001052, -9.821e-05, 1.0, 0.0002335, -0.0002412, 1.0, -9.355e-05, -2.12e-05, 1.0, -0.0001524, 0.000352, -1.0, 0.0001822, -0.0001558, -1.0, 0.000728, -0.00135, -1.0, -0.0001483, -0.0003009, -1.0, 1.0, -7.7e-05, -0.000227, 1.0, 6.709e-05, -6.849e-05, 1.0, -3.157e-05, 0.0001891, 1.0, -0.0002859, -3.127e-05, 0.0001907, 1.0, -2.004e-05, 0.0001866, 1.0, -0.0002189, -0.0002231, 1.0, -8.755e-05, -6.816e-05, 1.0, 0.0002298, 0.0002192, 1.0, 9.7e-05, 0.0001068, 1.0, -0.0003181, 0.0, 1.0, 0.0, 0.0, 1.0, 0.0, 0.0001416, 1.0, -2.529e-05, 0.0002396, 1.0, -7.146e-06, 0.0, 1.0, 0.0, 0.0, 1.0, 0.0001438, 0.0003006, 0.0003096, -1.0, -7.729e-05, -0.0002769, -1.0, 6.722e-05, -0.0002299, -1.0, 0.0003453, -0.0001667, -1.0, 0.0001058, -0.0003183, -1.0, 7.585e-05, 0.0002275, -1.0, 0.0001673, -0.0003449, -1.0, 0.0001209, 7.775e-05, 1.0, 0.0004497, -0.0003588, 1.0, -0.0002334, -5.471e-05, 1.0, -0.5482, 0.7932, 0.2653, -0.4609, 0.8797, 0.1169, -0.8412, 0.4888, -0.2313, -0.8287, 0.5013, 0.249, -3.94e-05, -1.0, -0.0001877, 0.0, -1.0, 0.0, 0.0, -1.0, 0.0, -0.0002382, -1.0, -2.696e-05, -1.0, 6.65e-06, 0.0002396, -1.0, 0.0001753, -7.65e-05, -1.0, -4.959e-07, 0.0, -1.0, -3.012e-05, 9.119e-05, -0.0002395, -1.0, -9.569e-06, -0.0002703, -1.0, -9.826e-05, 0.000246, -1.0, -0.0001491, 4.572e-05, -1.0, 0.000284, -0.05741, 0.298, 0.9529, -0.3904, 0.1851, 0.9018, -0.3252, -0.2175, 0.9203, 0.5558, -0.07521, 0.8279, 0.4157, 0.04559, 0.9083, 0.1832, 0.3917, 0.9017, 0.2779, -0.1706, 0.9454, 0.000137, 1.0, 0.0001968, -1.454e-05, 1.0, -0.0003831, 0.0002544, 1.0, -0.0003483, -0.0001406, 1.0, 0.0001943, 0.0002323, -1.0, 5.866e-05, 0.0001781, -1.0, 0.0002841, -0.000174, -1.0, 0.0001646, -0.0002326, -1.0, -5.805e-05, 0.0001018, -0.0003195, -1.0, -0.0001752, -0.0002279, -1.0, -7.7e-05, 0.0002272, -1.0, 0.0002859, -3.105e-05, -1.0, -1.645e-05, 0.0002393, -1.0, 0.0001648, -0.0001739, -1.0, -0.0001389, -0.0002517, -1.0, -1.0, 0.0001221, 7.59e-05, -1.0, 0.0002318, 6.108e-05, -1.0, -2.703e-08, 0.0, -1.0, -2.703e-08, 0.0, 0.000167, -0.000291, -1.0, -5.776e-05, -0.0002325, -1.0, -0.000168, 0.0002906, -1.0, 0.0002831, 1.0, -5.071e-05, -0.0002105, 1.0, -0.0001146, 0.0, 1.0, 0.0001438, 9.118e-05, 1.0, -2.963e-05, 3.389e-05, 0.0002855, 1.0, 4.811e-05, -0.000235, 1.0, 0.0003326, 4.419e-05, 1.0, -7.146e-06, -0.0002394, -1.0, 5.524e-05, 0.0001329, -1.0, 0.0002377, -3.098e-05, -1.0, 0.0001758, -7.634e-05, -1.0, -0.9038, -0.4073, 0.1313, -0.3743, -0.9011, -0.2189, -0.5333, -0.8143, 0.2293, -0.5325, -0.8309, 0.1613, -0.8972, -0.4327, -0.08777, 0.0002413, 0.0001568, -1.0, 4.904e-05, -0.0002345, -1.0, -5.109e-05, -0.000234, -1.0, -0.0001708, -8.686e-05, -1.0, 0.0001656, 1.0, -9.672e-05, -0.0001246, 1.0, -7.189e-05, -0.0001877, 1.0, 0.0001491, 0.0003197, 1.0, 0.0001018, -4.319e-05, 1.0, 0.0002845, 7.768e-05, 1.0, 5.636e-05, -2.157e-05, 1.0, -9.325e-05, -8.858e-05, 1.0, -3.652e-05, -0.0001516, -1.0, -0.0001857, 0.000244, -1.0, -0.0001523, 0.000172, -1.0, -0.0001669, -0.0001048, -1.0, 0.0001606, 1.0, 4.811e-05, 0.0003321, 1.0, -5.617e-05, -7.768e-05, 1.0, 0.0002844, -4.319e-05, 1.0, -3.666e-05, 8.858e-05, 0.0001234, -0.0002053, -1.0, -0.000345, -0.0001672, -1.0, -0.0002181, 9.95e-05, -1.0, 0.0001438, 1.589e-07, -1.0, 9.594e-05, 1.0, -0.0002208, -0.000223, 1.0, -8.868e-05, -7.086e-05, 1.0, 0.0002278, 0.0002122, 1.0, 0.0001106, 0.5549, -0.8319, 4.712e-05, 0.5547, -0.8321, 0.0002325, 0.5546, -0.8321, 0.0001766, 0.5547, -0.8321, 0.0, -0.0001052, -0.0001604, 1.0, 7.53e-05, 0.0001224, 1.0, 5.436e-08, -1.529e-07, 1.0, 5.436e-08, -1.529e-07, 1.0, -8.33e-05, -4.764e-05, 1.0, 0.0, -1.707e-07, 1.0, 4.318e-05, 2.066e-05, 1.0, 0.0, -1.707e-07, 1.0, 5.071e-05, 0.0001344, 1.0, 0.0, -1.546e-07, 1.0, 0.000126, -6.947e-05, 1.0, 0.0005125, -0.0001241, 1.0, 0.0002252, 8.183e-05, 1.0, -0.0002314, 0.0001706, 1.0, -0.0003318, 5.007e-05, 1.0, 1.849e-06, -9.601e-05, 1.0, 0.0002342, -5.099e-05, 1.0, -4.776e-05, 0.0001856, 1.0, -1.5e-05, 0.0002394, -1.0, 0.0003338, -3.482e-05, -1.0, -5.04e-05, -0.000283, -1.0, -0.0002661, -0.0001089, -1.0, 0.0, -1.899e-07, 1.0, -2.487e-05, 4.079e-05, 1.0, 0.0, -1.899e-07, 1.0, 0.0, -1.899e-07, 1.0, 8.13e-05, 0.0002252, 1.0, -0.0001126, 0.0003161, 1.0, -6.208e-05, -0.00033, 1.0, -0.0002397, 3.944e-07, 1.0, 0.0001127, -0.0001553, 1.0, 0.0004708, 9.013e-05, 1.0, -7.127e-05, 6.397e-05, 1.0, 0.0002876, -3.87e-06, 1.0, 0.0002178, 9.988e-05, 1.0, -5.625e-05, 0.0002819, 1.0, -0.0001822, 0.0004947, 1.0, -9.516e-05, -1.19e-05, 1.0, 0.0, -2.119e-07, 1.0, -3.605e-05, 8.863e-05, 1.0, 0.0, -1.59e-07, 1.0, -3.113e-05, -0.0001894, 1.0, 0.0, -1.59e-07, 1.0, 4.356e-05, 1.985e-05, 1.0, 3.669e-05, -8.874e-05, 1.0, 0.0002869, -2.034e-05, 1.0, 0.0001687, 0.0001701, 1.0, 9.339e-05, 0.0002206, 1.0, -6.853e-05, 0.0001789, 1.0, -0.0002211, 0.0001838, 1.0, 2.089e-05, -0.0002389, 1.0, 0.000271, -9.645e-05, 1.0, 0.0001406, 0.0001941, 1.0, 0.0002492, 0.0001435, 1.0, -0.0009406, -0.001272, 1.0, -0.0004904, -0.000194, 1.0, -1.674e-05, -0.000143, 1.0, 0.0001359, -0.0002537, 1.0, 8.53e-08, -1.619e-07, 1.0, -0.0004888, -0.0001978, 1.0, -9.419e-08, -2.119e-07, 1.0, -9.419e-08, -2.119e-07, 1.0, -9.419e-08, -2.119e-07, 1.0, -0.0001868, 0.0001504, -1.0, -0.0001606, -0.0005021, -1.0, -0.0002507, -0.0001408, -1.0, 0.000172, 0.0002307, -1.0, 0.000201, -0.0002056, -1.0, -0.0002395, 1.042e-05, -1.0, -0.0003754, 7.884e-05, -1.0, 5.636e-05, -1.0, 7.757e-05, -0.0001726, -1.0, 8.346e-05, -9.05e-05, -1.0, -0.0002219, 0.0, -0.0002395, -1.0, -9.826e-05, -0.0002701, -1.0, 2.857e-05, 0.0001898, -1.0, 0.0002726, 9.199e-05, -1.0, -4.023e-05, -1.0, 2.607e-05, -6.185e-05, -1.0, -7.326e-05, 4.484e-05, -1.0, -8.475e-05, 0.0, -1.0, 0.0, -0.0001555, -1.0, 0.0001122, 0.0002314, 6.283e-05, -1.0, 0.0002488, -0.0001441, -1.0, -0.0002387, 0.0001607, -1.0, 0.0003903, 0.0001841, -1.0, 0.0001054, -0.0003184, -1.0, -0.0001596, 0.0002395, -1.0, 0.0001896, -2.873e-05, -1.0, 0.0, -1.589e-07, 1.0, 0.0, -1.589e-07, 1.0, 0.0, -1.589e-07, 1.0, 0.0, -1.589e-07, 1.0, 1.884e-07, -1.59e-07, 1.0, 1.884e-07, -1.59e-07, 1.0, 1.739e-07, 0.0005751, 1.0, 0.0002297, 6.869e-05, -1.0, -0.0003833, 1.165e-05, -1.0, -0.000334, 3.291e-05, -1.0, 0.0002397, -3.765e-06, -1.0, -0.0002837, -4.701e-05, -1.0, 2.022e-07, 0.0003357, -1.0, 0.0003298, -0.0001955, -1.0, -0.0001081, -0.0002137, -1.0, -0.0001519, 0.0002443, -1.0, 4.778e-05, -0.0002347, -1.0, -5.946e-05, 0.0001821, 1.0, 0.0, -2.119e-07, 1.0, 2.75e-05, 3.906e-05, 1.0])] * 3)])

# ---- objects
ob_envi_squaretunnel = bpy.data.objects.new('ENVI_SquareTunnel', me_envi_squaretunnel)

# ---- transforms, parenting, visibility, modifiers, constraints
ob_envi_squaretunnel.location = (0.0, 0.0, 0.0)
ob_envi_squaretunnel.lineart.crease_threshold = 0.0

# ---- collection membership
scene.collection.objects.link(ob_envi_squaretunnel)

# ---- scene / render settings (as saved in the file)
scene.frame_start = 1; scene.frame_end = 250; scene.frame_set(0)
scene.render.engine = 'BLENDER_EEVEE_NEXT'
scene.cycles.use_denoising = False
scene.cycles.samples = 128
scene.cycles.sampling_pattern = 'TABULATED_SOBOL'
scene.cycles.use_adaptive_sampling = False
scene.cycles.use_light_tree = False
scene.view_settings.view_transform = 'Filmic'
bpy.context.view_layer.update()

# ---- added for rendering (the .blend has no active camera and no usable light): camera, sun
cam_auto = bpy.data.cameras.new('AutoCamera')
cam_auto.lens = 50.0
cam_auto.sensor_width = 36.0
cam_auto.clip_end = 1347.34
ob_auto_camera = bpy.data.objects.new('AutoCamera', cam_auto)
scene.collection.objects.link(ob_auto_camera)
ob_auto_camera.location = (75.0845, -91.7514, 66.8551)
ob_auto_camera.rotation_euler = (1.09748, -7.21219e-08, 0.694738)
scene.camera = ob_auto_camera
light_auto_sun = bpy.data.lights.new('AutoSun', 'SUN')
light_auto_sun.energy = 3.0
light_auto_sun.angle = 0.0523599
ob_auto_sun = bpy.data.objects.new('AutoSun', light_auto_sun)
scene.collection.objects.link(ob_auto_sun)
ob_auto_sun.rotation_euler = (0.872665, 0.174533, 0.523599)
bpy.context.view_layer.update()
